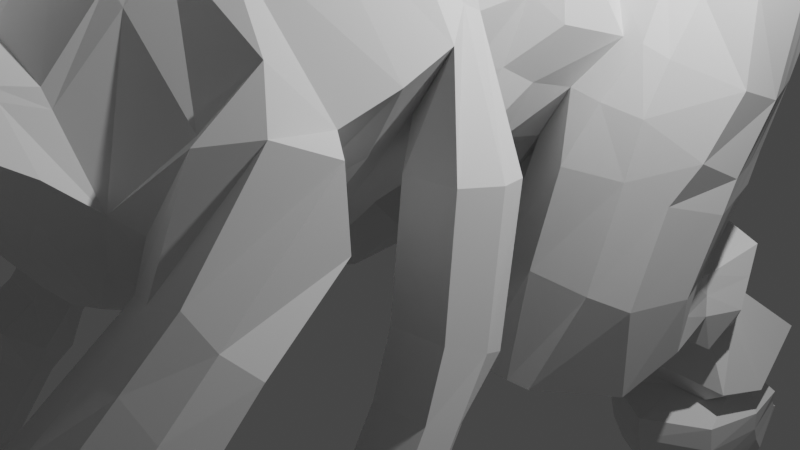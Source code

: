 # Source: termagaunt.blend  (saved by Blender 2.82.7; exported with 4.5.12 LTS)
import bpy
from mathutils import Matrix  # noqa: F401  (used for matrix-valued properties, if any)

bpy.ops.wm.read_factory_settings(use_empty=True)
scene = bpy.context.scene
scene.name = 'Scene'

# ---- collections
col_collection = bpy.data.collections.new('Collection'); scene.collection.children.link(col_collection)

# ---- world
world_world = bpy.data.worlds.new('World'); scene.world = world_world
world_world.use_nodes = True; world_world.node_tree.nodes.clear()
_N = world_world.node_tree.nodes; _L = world_world.node_tree.links
n0 = _N.new('ShaderNodeOutputWorld'); n0.name = 'World Output'; n0.location = (300, 300)
n1 = _N.new('ShaderNodeBackground'); n1.name = 'Background'; n1.location = (10, 300)
n1.inputs[0].default_value = (0.05088, 0.05088, 0.05088, 1.0)
_L.new(n1.outputs[0], n0.inputs[0])
n0.is_active_output = True
world_world.color = (0.05088, 0.05088, 0.05088)
world_world.use_sun_shadow = False
world_world.sun_shadow_jitter_overblur = 0.0

# ---- cameras
cam_camera = bpy.data.cameras.new('Camera')
cam_camera.clip_end = 100.0
cam_camera.ortho_scale = 7.314

# ---- lights
light_light = bpy.data.lights.new('Light', 'POINT')
light_light.transmission_factor = 0.0
light_light.energy = 1000.0
light_light.shadow_soft_size = 0.1
light_light.shadow_maximum_resolution = 0.006
light_light.use_absolute_resolution = True

# ---- meshes
me_plane = bpy.data.meshes.new('Plane')
me_plane.from_pydata([(8.792, 0.9709, 0.0), (11.08, 1.344, 0.0), (8.792, 2.086, 0.0), (6.573, 0.9006, 0.0), (6.573, 2.314, 0.0), (4.85, 0.9377, 0.0), (4.9, 2.554, 0.0), (3.525, 0.7404, 0.0), (3.525, 2.793, 0.0), (1.508, -0.01623, 0.0), (3.115, 2.869, 9.818e-08), (0.8617, 0.1013, 0.0), (2.429, 3.261, 5.107e-08), (0.2934, 0.7089, 0.0), (1.958, 3.908, 2.2e-09), (-0.4121, 0.846, 0.0), (1.01, 4.378, -5.982e-08), (-1.157, 0.6893, 0.0), (-0.6742, 4.946, -1.583e-07), (-2.176, 0.2385, 0.0), (-3.116, 4.535, -2.47e-07), (-3.136, 0.3953, 0.0), (-3.744, 3.626, -2.347e-07), (-3.802, 0.6893, 0.0), (-4.253, 3.038, -2.313e-07), (-4.273, 1.336, 0.0), (-4.547, 3.097, -2.467e-07), (-4.978, 1.904, 0.0), (-5.625, 2.179, 0.0), (-6.076, 2.316, 0.0), (-6.291, 2.277, 0.0), (-6.997, 1.924, 0.0), (-7.585, 2.425, 0.0), (-7.565, 1.61, 0.0), (-7.8, 2.117, -3.461e-07), (-6.781, 2.012, 0.0), (-6.771, 2.852, -3.332e-07), (-7.578, 5.037, 0.0), (-8.425, 3.572, 0.0), (-3.567, 4.144, 0.0), (-3.811, 5.194, 0.0), (-4.578, 5.612, 0.0), (-6.043, 5.694, 0.0), (-6.987, 3.45, -3.688e-07), (-3.965, 3.438, 0.0), (-3.823, 3.781, 0.0), (-7.839, 3.513, -4.088e-07), (-0.7844, 0.7676, 0.0), (-0.5566, 4.486, -1.33e-07), (-0.05935, 0.7774, 0.0), (0.9998, 3.937, -4.097e-08), (0.5776, 0.4051, 0.0), (2.037, 3.447, 2.576e-08), (8.792, 1.884, 0.4466), (8.792, 1.191, 0.4365), (6.573, 2.076, 0.6483), (6.573, 1.138, 0.566), (4.9, 2.342, 0.6693), (4.9, 1.201, 0.674), (3.525, 2.481, 0.8875), (3.525, 1.179, 0.8875), (3.115, 2.675, 0.9472), (1.508, 0.1954, 0.9472), (2.429, 2.991, 0.9325), (0.8617, 0.313, 0.9472), (1.724, 3.567, 0.9472), (0.2934, 0.9205, 0.9472), (0.5776, 0.6167, 0.9472), (1.802, 3.107, 0.9472), (0.8029, 4.038, 0.9472), (-0.4121, 1.058, 0.9472), (-0.05935, 0.9891, 0.9472), (0.7931, 3.597, 0.9472), (-0.8432, 4.606, 0.9472), (-1.157, 0.9009, 0.9472), (-0.7844, 0.9793, 0.9472), (-0.7256, 4.145, 0.9472), (-3.116, 4.194, 0.9472), (-2.176, 0.4502, 0.9472), (-3.744, 3.626, 0.9472), (-3.136, 0.607, 0.9472), (-4.253, 3.038, 0.9472), (-3.802, 0.9009, 0.9472), (-4.547, 3.097, 0.9472), (-4.273, 1.548, 0.9472), (-4.782, 3.195, 0.9472), (-4.978, 2.116, 0.9472), (-5.429, 3.469, 0.9472), (-5.625, 2.39, 0.9472), (-5.88, 3.606, 0.9472), (-6.076, 2.527, 0.9472), (-6.566, 3.626, 0.9472), (-6.291, 2.488, 0.9472), (-7.585, 2.607, 0.9472), (-6.997, 2.136, 0.9472), (-6.781, 2.224, 0.9472), (-6.771, 2.852, 0.9472), (-7.8, 2.117, 0.5669), (-7.565, 1.822, 0.5669), (-7.477, 4.87, 0.9472), (-8.123, 3.559, 0.6686), (-7.578, 3.45, 1.112), (-7.249, 4.559, 1.206), (-3.798, 4.402, 0.9472), (-3.998, 5.037, 0.9472), (-4.586, 5.429, 0.9472), (-6.056, 5.488, 0.9472), (-7.021, 4.248, 1.458), (-4.361, 4.175, 1.458), (-3.941, 4.059, 1.206), (-7.839, 3.475, 0.9099), (-5.963, 5.047, 1.206), (-4.812, 4.547, 1.458), (-4.18, 4.606, 1.206), (-4.181, 3.716, 1.316), (-5.87, 4.606, 1.458), (-4.699, 4.988, 1.206), (-7.882, 1.969, 0.0), (8.792, 1.498, 0.6003), (6.573, 1.691, 0.7275), (4.9, 1.794, 0.9089), (3.525, 1.875, 1.192), (0.8862, 2.135, 1.891), (0.1954, 2.548, 1.393), (-1.0, 2.753, 1.765), (-2.646, 2.322, 2.23), (-2.901, 2.297, 2.598), (-4.028, 1.969, 1.653), (-4.41, 2.322, 1.653), (-4.88, 2.655, 1.653), (-5.527, 2.93, 1.653), (-5.978, 3.067, 1.469), (-6.428, 3.057, 1.092), (-7.291, 2.371, 1.086), (-7.683, 1.969, 0.5669), (-6.776, 2.538, 1.08), (-0.5282, 2.551, 1.498), (0.3669, 2.293, 1.653), (8.792, 1.674, 0.5501), (6.573, 1.89, 0.7595), (4.9, 2.045, 0.8517), (3.525, 2.219, 1.134), (-4.196, 2.767, 1.37), (2.26, 2.638, 1.37), (-4.503, 2.85, 1.37), (1.457, 3.073, 1.37), (0.6496, 3.662, 1.37), (-0.7316, 3.826, 1.37), (-0.8876, 4.082, 1.37), (0.7018, 3.317, 1.37), (-3.03, 3.849, 1.37), (1.678, 2.854, 1.37), (-3.681, 3.313, 1.37), (2.966, 2.312, 1.37), (3.525, 1.542, 1.095), (6.573, 1.467, 0.704), (-4.333, 1.886, 1.305), (-3.227, 1.058, 1.305), (-1.119, 1.352, 1.305), (0.5405, 1.142, 1.305), (2.023, 0.7174, 1.305), (0.0284, 1.257, 1.305), (4.9, 1.511, 0.8496), (8.792, 1.379, 0.5748), (-3.905, 1.387, 1.305), (-2.314, 1.001, 1.305), (-0.3009, 1.33, 1.305), (1.347, 0.6684, 1.185), (0.715, 0.8961, 1.129), (-0.7777, 1.343, 1.305), (0.9794, 3.856, 0.4736), (1.881, 3.75, 0.4736), (0.8617, 0.1511, 0.4736), (0.5776, 0.4549, 0.4736), (-7.523, 4.983, 0.4736), (-6.056, 5.592, 0.4736), (-5.625, 2.228, 0.4736), (-6.076, 2.366, 0.4736), (1.96, 3.404, 0.4736), (0.2934, 0.7586, 0.4736), (2.429, 3.172, 0.4736), (-3.996, 3.531, 0.4736), (-4.547, 3.097, 0.4736), (-0.05935, 0.8272, 0.4736), (-6.291, 2.326, 0.4736), (0.9892, 4.297, 0.4736), (-0.4121, 0.8958, 0.4736), (-0.7844, 0.8174, 0.4736), (-6.781, 2.062, 0.4736), (-0.7227, 4.908, 0.4736), (-0.6051, 4.448, 0.4736), (8.792, 1.037, 0.2246), (-7.585, 2.462, 0.4736), (-6.771, 2.852, 0.4736), (-7.565, 1.66, 0.2673), (-7.8, 2.117, 0.2673), (-1.157, 0.739, 0.4736), (-2.176, 0.2883, 0.4736), (8.792, 2.006, 0.2778), (-6.997, 1.974, 0.4736), (-3.116, 4.4, 0.4736), (6.573, 0.9689, 0.3058), (-3.85, 3.809, 0.4736), (-3.136, 0.4451, 0.4736), (6.573, 2.244, 0.366), (-7.839, 3.513, 0.4736), (-8.282, 3.567, 0.3193), (-3.744, 3.695, 0.4736), (4.9, 0.9493, 0.3655), (-3.802, 0.739, 0.4736), (4.9, 2.552, 0.3595), (-6.987, 3.45, 0.4736), (-4.253, 3.038, 0.4736), (3.525, 0.7448, 0.5352), (-3.868, 5.118, 0.4736), (-3.623, 4.226, 0.4736), (-4.273, 1.386, 0.4736), (3.525, 2.75, 0.6123), (-4.586, 5.533, 0.4736), (1.508, 0.03355, 0.4736), (-4.978, 1.954, 0.4736), (3.115, 2.78, 0.4736), (-7.882, 1.969, 0.2673), (-6.879, 3.151, 0.0), (-4.244, 3.271, 0.0), (-7.063, 3.474, 1.158), (-6.793, 3.937, 1.42), (-4.572, 3.685, 1.42), (-5.12, 4.008, 1.42), (-4.362, 3.549, 1.42), (-5.875, 4.106, 1.42), (-6.879, 3.151, 0.4736), (-4.28, 3.359, 0.4736), (11.08, 1.681, 0.0), (11.08, 1.62, 0.1409), (11.08, 1.411, 0.1395), (11.08, 1.503, 0.1626), (11.08, 1.556, 0.1555), (11.08, 1.467, 0.159), (11.08, 1.364, 0.1095), (11.08, 1.657, 0.117), (11.14, 1.512, 0.0), (11.14, 1.51, 0.1132), (11.12, 1.515, 0.1402), (11.09, 1.512, 0.1573), (-1.469, 0.5512, 0.0), (-1.422, 4.82, 0.0), (-1.469, 0.7628, 0.9472), (-1.54, 4.48, 0.9472), (-1.504, 2.621, 2.159), (-1.544, 4.01, 1.37), (-1.485, 1.244, 1.305), (-1.456, 4.753, 0.4736), (-1.469, 0.601, 0.4736), (-2.269, 4.678, 0.0), (-2.328, 4.337, 0.9472), (-2.075, 2.472, 2.245), (-2.287, 3.929, 1.37), (-1.822, 0.4446, 0.4736), (-1.822, 0.3948, 0.0), (-1.822, 0.6065, 0.9472), (-1.899, 1.122, 1.305), (-2.286, 4.576, 0.4736), (-3.502, 2.427, 1.919), (-2.438, 1.494, 1.434), (-3.865, 1.826, 1.816), (-3.11, 1.088, 2.269), (-3.607, 1.252, 1.897), (-3.679, 2.452, 2.113), (-2.747, 1.53, 2.459), (-4.06, 1.532, 2.839), (-4.027, 1.495, 1.881), (-3.526, 0.9396, 2.515), (-3.635, 1.06, 1.907), (-4.144, 1.625, 2.235), (-3.748, 1.186, 2.821), (-4.997, 0.7971, 2.938), (-4.98, 0.7383, 1.781), (-4.719, -0.1525, 2.545), (-4.776, 0.04038, 1.812), (-5.04, 0.9461, 2.207), (-4.835, 0.2419, 2.915), (-5.155, 0.6594, 2.964), (-5.178, 0.603, 1.842), (-4.892, -0.2503, 2.569), (-4.973, -0.06549, 1.861), (-5.224, 0.8021, 2.259), (-4.994, 0.1276, 2.934), (-6.948, 0.3372, 3.15), (-6.936, 0.2885, 2.269), (-6.941, -0.4027, 2.853), (-6.935, -0.2544, 2.294), (-6.941, 0.4513, 2.593), (-6.946, -0.0949, 3.134), (-7.89, 0.2092, 3.258), (-7.805, 0.2097, 2.267), (-7.955, -0.1197, 2.944), (-7.805, -0.1193, 2.292), (-7.935, 0.2092, 2.624), (-7.887, -0.1197, 3.242), (-3.43, 4.08, 0.0), (-3.43, 3.91, 0.9472), (-3.29, 2.47, 2.355), (-3.355, 3.581, 1.37), (-3.43, 4.047, 0.4736), (-3.074, 2.846, 2.062), (-4.102, 1.702, 2.537), (-5.019, 0.9758, 2.572), (-5.189, 0.7755, 2.611), (-6.945, 0.4606, 2.872), (-7.96, 0.2092, 2.962), (-3.469, 0.5423, 0.0), (-3.469, 0.7539, 0.9472), (-3.358, 1.17, 2.083), (-3.566, 1.223, 1.305), (-3.469, 0.5921, 0.4736), (-3.58, 0.9998, 2.211), (-4.747, -0.05605, 2.179), (-4.933, -0.1579, 2.215), (-6.938, -0.3286, 2.574), (-7.931, -0.1197, 2.605), (-7.211, 0.3468, 2.119), (-7.121, 0.4553, 2.629), (-7.127, -0.2986, 2.888), (-7.198, -0.1997, 2.141), (-7.14, 0.3792, 3.185), (-7.138, -0.09333, 3.169), (-7.131, 0.4173, 2.907), (-7.117, -0.2492, 2.609), (-8.061, 0.2059, 2.178), (-8.061, -0.123, 2.204), (-8.154, 0.2055, 2.517), (-8.149, -0.1234, 2.497), (-8.482, 0.2008, 2.033), (-8.482, -0.1281, 2.059), (-8.575, 0.2004, 2.372), (-8.57, -0.1285, 2.352), (-8.779, 0.1168, 1.976), (-8.868, -0.06286, 1.991), (-8.898, 0.1235, 2.168), (-8.893, -0.06311, 2.157), (-8.156, -0.1241, 2.586), (-8.18, -0.1241, 2.929), (-8.161, 0.2088, 2.606), (-8.185, 0.2088, 2.947), (-8.695, -0.1253, 2.552), (-8.72, -0.1253, 2.886), (-8.7, 0.1984, 2.571), (-8.724, 0.1984, 2.903), (-9.155, -0.06524, 2.59), (-9.179, -0.06524, 2.789), (-9.16, 0.1285, 2.601), (-9.184, 0.1285, 2.8), (-8.288, 0.2014, 3.037), (-8.218, 0.2014, 3.334), (-8.215, -0.1276, 3.318), (-8.283, -0.1276, 3.019), (-8.589, 0.1941, 3.107), (-8.519, 0.1941, 3.403), (-8.516, -0.1348, 3.388), (-8.584, -0.1348, 3.089), (-8.825, 0.1098, 3.228), (-8.756, 0.1098, 3.383), (-8.752, -0.06177, 3.375), (-8.82, -0.06177, 3.219), (-7.539, 0.2782, 2.284), (-7.541, -0.2092, 2.916), (-7.513, -0.1065, 3.206), (-7.545, 0.3133, 2.934), (-7.524, -0.1844, 2.607), (-7.528, 0.3323, 2.626), (-7.526, -0.1595, 2.306), (-7.515, 0.2942, 3.221), (-7.567, -0.1072, 2.085), (-7.394, -0.1356, 1.856), (-7.417, 0.2503, 1.849), (-7.589, 0.2019, 2.078), (-7.804, -0.1069, 1.963), (-7.68, -0.1326, 1.694), (-7.705, 0.2159, 1.691), (-7.827, 0.1722, 1.959), (-8.004, -0.07169, 1.818), (-7.939, -0.08776, 1.619), (-7.962, 0.1305, 1.625), (-8.027, 0.1031, 1.823), (-5.9, -0.3252, 2.709), (-5.954, 0.01814, 3.033), (-6.043, 0.4484, 2.052), (-5.938, -0.1584, 2.074), (-6.037, 0.5009, 3.056), (-6.068, 0.6296, 2.423), (-6.053, 0.6206, 2.739), (-5.919, -0.2418, 2.392), (-4.529, 1.165, 2.888), (-4.592, 1.285, 2.221), (-4.123, 0.3936, 2.53), (-4.291, 0.7138, 2.868), (-4.503, 1.117, 1.831), (-4.205, 0.5501, 1.859), (-4.56, 1.339, 2.555), (-4.164, 0.4719, 2.195), (3.525, 1.709, 1.143), (6.573, 1.579, 0.7157), (-1.071, 1.735, 1.535), (0.581, 1.672, 1.598), (0.1976, 1.775, 1.479), (4.9, 1.652, 0.8792), (8.792, 1.439, 0.5876), (-0.05274, 1.939, 1.349), (-0.653, 1.947, 1.402), (11.08, 1.485, 0.1608), (11.1, 1.567, 0.1405), (11.08, 1.534, 0.1564), (11.11, 1.597, 0.0), (11.11, 1.583, 0.1151), (-1.495, 1.99, 1.732), (-1.987, 1.797, 1.775), (-0.929, 1.504, 2.362), (-1.352, 1.63, 2.556), (-1.815, 1.739, 2.518), (-1.83, 1.677, 1.976), (-1.452, 1.557, 1.754), (-1.064, 1.48, 1.893), (-1.269, 0.1597, 2.51), (-1.643, 0.3935, 2.704), (-2.061, 0.6202, 2.666), (-2.092, 0.5645, 2.124), (-1.759, 0.3498, 1.902), (-1.405, 0.1722, 2.04), (-2.479, -1.43, 2.735), (-2.853, -1.196, 2.929), (-3.271, -0.9693, 2.891), (-3.302, -1.025, 2.349), (-2.969, -1.24, 2.126), (-2.615, -1.417, 2.265), (-3.145, -2.685, 2.935), (-3.578, -2.493, 3.154), (-4.056, -2.316, 3.11), (-4.081, -2.383, 2.499), (-3.696, -2.562, 2.249), (-3.293, -2.696, 2.405), (-1.853, -0.2387, 2.107), (-2.102, -0.1138, 1.968), (-2.314, 0.07631, 2.733), (-2.02, -0.08306, 2.771), (-2.336, 0.03711, 2.191), (-1.757, -0.2474, 2.577), (-2.47, -1.038, 2.221), (-2.918, -0.7309, 2.846), (-2.376, -1.046, 2.69), (-2.712, -0.916, 2.082), (-2.632, -0.8861, 2.884), (-2.94, -0.7691, 2.304), (-3.107, -1.514, 2.164), (-3.337, -1.375, 2.386), (-2.771, -1.632, 2.773), (-2.864, -1.627, 2.303), (-3.317, -1.336, 2.928), (-3.029, -1.481, 2.967), (-3.542, -2.305, 2.379), (-3.206, -2.388, 2.831), (-3.469, -2.265, 2.975), (-3.776, -2.191, 2.544), (-3.296, -2.392, 2.482), (-3.76, -2.15, 2.946), (-3.2, -2.774, 2.961), (-3.665, -2.687, 3.18), (-4.171, -2.625, 3.137), (-4.181, -2.697, 2.525), (-3.764, -2.781, 2.275), (-3.341, -2.818, 2.431), (-3.216, -2.864, 2.934), (-3.57, -2.903, 3.098), (-3.948, -2.969, 3.066), (-3.939, -3.022, 2.606), (-3.62, -2.992, 2.417), (-3.308, -2.926, 2.535), (-3.137, -2.956, 2.944), (-3.372, -3.13, 3.079), (-3.612, -3.332, 3.052), (-3.584, -3.366, 2.676), (-3.371, -3.214, 2.521), (-3.176, -3.039, 2.618), (-3.018, -3.081, 2.938), (-3.111, -3.264, 3.033), (-3.199, -3.467, 3.014), (-3.17, -3.48, 2.749), (-3.084, -3.317, 2.64), (-3.017, -3.145, 2.708), (-2.841, -3.149, 2.953), (-2.844, -3.32, 3.032), (-2.834, -3.505, 3.016), (-2.808, -3.504, 2.795), (-2.804, -3.35, 2.704), (-2.817, -3.197, 2.76), (-2.623, -3.172, 2.946), (-2.589, -3.267, 2.993), (-2.545, -3.366, 2.984), (-2.531, -3.36, 2.854), (-2.561, -3.275, 2.801), (-2.6, -3.193, 2.834), (-2.438, -3.141, 2.953), (-2.403, -3.194, 2.982), (-2.363, -3.248, 2.976), (-2.355, -3.242, 2.895), (-2.385, -3.195, 2.862), (-2.42, -3.15, 2.883), (2.516, 0.3621, 0.0), (3.32, 2.831, 0.0), (2.516, 0.687, 0.9174), (3.32, 2.578, 0.9174), (2.899, 1.609, 1.422), (3.245, 2.265, 1.252), (2.651, 1.063, 1.2), (3.32, 2.765, 0.543), (2.516, 0.3892, 0.5044), (2.784, 1.341, 1.311), (8.792, 1.644, 0.5587), (6.573, 1.856, 0.754), (4.9, 2.002, 0.8615), (3.525, 2.16, 1.143), (2.722, 2.083, 1.419), (2.221, 2.548, 1.462), (1.283, 2.628, 1.46), (0.5717, 3.471, 1.374), (-0.9068, 3.854, 1.438), (-2.964, 3.587, 1.518), (-4.167, 2.63, 1.419), (-4.487, 2.76, 1.419), (-0.6967, 3.607, 1.392), (0.6444, 3.142, 1.419), (1.594, 2.684, 1.488), (11.08, 1.547, 0.1567), (11.13, 1.484, 0.0), (11.13, 1.485, 0.1126), (11.11, 1.497, 0.1401), (11.08, 1.504, 0.1576), (-1.537, 3.772, 1.506), (-2.25, 3.68, 1.52), (-3.65, 3.161, 1.464), (-3.307, 3.455, 1.489), (11.08, 1.526, 0.1572), (2.896, 1.899, 1.281), (2.787, 1.965, 2.619), (2.575, 1.518, 2.619), (2.286, 2.43, 2.776), (2.07, 1.489, 2.776), (1.348, 2.51, 2.338), (0.9513, 2.017, 2.338), (1.659, 2.566, 2.681), (1.453, 1.734, 2.808), (2.964, 1.491, 2.338), (0.6461, 1.554, 2.338), (0.4598, 1.024, 2.338), (2.223, 0.8932, 2.619), (2.088, 0.5993, 2.619), (1.576, 0.8591, 2.776), (1.413, 0.5503, 2.776), (1.046, 1.147, 2.728), (0.78, 0.778, 2.602), (2.85, 1.223, 2.338), (2.716, 0.9454, 2.338), (2.961, 1.781, 2.338), (0.2254, 1.083, 1.822), (0.5201, 1.644, 1.968), (2.361, 0.6584, 1.962), (2.754, 2.14, 2.019), (0.8574, 2.127, 2.115), (2.253, 2.544, 2.119), (1.656, 2.7, 2.085), (1.262, 2.64, 2.023), (3.007, 1.512, 1.88), (2.986, 1.831, 1.81), (1.611, 0.09019, 1.248), (0.4495, -0.1873, 2.545), (2.683, 1.004, 1.769), (2.923, 1.269, 1.825), (-0.2194, -1.006, 1.709), (-0.1603, -1.039, 1.929), (1.775, -0.2124, 1.849), (1.415, -0.2845, 1.192), (1.008, -0.8251, 1.032), (0.4202, -1.151, 1.192), (-0.2786, -0.9737, 1.341), (0.4861, -1.166, 1.84), (1.14, -0.8538, 2.663), (1.547, -0.3132, 2.506), (0.5519, -1.18, 2.489), (1.963, 0.04447, 1.906), (0.1337, -0.007186, 2.282), (-0.04517, 0.1205, 1.765), (1.703, -0.001255, 2.563), (1.094, -0.2276, 2.72), (1.002, -0.1361, 1.128), (0.3579, -0.09591, 1.073), (0.1309, 0.08426, 1.248), (2.969, -0.2502, 1.854), (2.872, -0.3986, 1.293), (2.487, -0.9872, 1.107), (2.203, -1.421, 1.293), (2.204, -1.419, 1.847), (2.489, -0.9833, 2.55), (2.875, -0.3948, 2.416), (2.206, -1.417, 2.402), (1.935, -1.23, 1.848), (1.929, -1.229, 1.409), (2.159, -0.5456, 2.299), (2.048, -0.9468, 2.405), (2.036, -0.9444, 1.267), (1.941, -1.231, 2.287), (2.197, -0.4521, 1.854), (2.147, -0.5433, 1.409), (3.088, -1.029, 1.855), (3.016, -1.093, 1.451), (2.729, -1.347, 1.317), (2.517, -1.535, 1.451), (2.518, -1.534, 1.85), (2.731, -1.346, 2.356), (3.018, -1.092, 2.26), (2.519, -1.533, 2.249), (3.883, -1.636, 1.856), (3.733, -1.708, 1.162), (2.904, -2.105, 0.933), (2.423, -2.042, 1.162), (2.425, -2.043, 1.846), (2.318, -2.455, 1.182), (2.908, -2.105, 2.715), (3.737, -1.706, 2.549), (2.427, -2.043, 2.531), (1.185, 0.04256, 0.0), (2.772, 3.065, 0.0), (1.185, 0.2542, 0.9472), (2.772, 2.833, 0.9398), (2.613, 2.475, 1.37), (1.685, 0.6929, 1.245), (2.772, 2.976, 0.4736), (1.185, 0.09235, 0.4736), (2.471, 2.315, 1.44), (2.323, 1.504, 2.698), (1.75, 0.5748, 2.698), (1.899, 0.8762, 2.698), (2.536, 2.197, 2.698), (2.504, 2.342, 2.069), (1.212, -0.5548, 1.112), (1.343, -0.5835, 2.585), (1.307, -0.02298, 1.188), (1.398, -0.1144, 2.641), (2.679, -0.6929, 1.2), (2.682, -0.6891, 2.483), (2.091, -0.7438, 1.338), (2.103, -0.7462, 2.352), (2.872, -1.22, 1.384), (2.874, -1.219, 2.308), (3.319, -1.906, 1.047), (3.323, -1.906, 2.632), (3.394, -1.871, 1.897), (2.544, -2.302, 1.437), (2.919, -2.212, 1.3), (2.546, -2.302, 1.848), (2.297, -2.691, 1.204), (2.923, -2.211, 2.368), (2.548, -2.302, 2.258), (3.302, -2.119, 1.878), (3.242, -2.133, 1.369), (3.246, -2.133, 2.319), (2.942, -2.455, 0.9603), (1.918, -2.455, 1.846), (2.408, -3.011, 1.193), (2.947, -2.455, 2.689), (2.324, -2.455, 2.511), (3.578, -2.455, 1.896), (3.48, -2.455, 1.071), (3.485, -2.455, 2.609), (2.906, -2.601, 0.9617), (1.923, -2.725, 1.866), (2.666, -3.463, 1.176), (2.98, -2.689, 2.687), (2.355, -2.759, 2.529), (3.574, -2.568, 1.874), (3.444, -2.538, 1.055), (3.51, -2.616, 2.589), (2.993, -2.817, 0.9512), (2.039, -3.039, 1.856), (3.154, -3.714, 1.243), (3.081, -2.891, 2.676), (2.477, -3.068, 2.519), (3.645, -2.67, 1.863), (3.511, -2.663, 1.044), (3.59, -2.729, 2.578), (3.14, -3.07, 0.934), (2.306, -3.477, 1.839), (3.249, -3.107, 2.659), (2.751, -3.491, 2.502), (3.694, -2.695, 1.846), (3.567, -2.738, 1.027), (3.665, -2.77, 2.561), (3.395, -3.235, 1.032), (3.275, -3.71, 1.82), (3.508, -3.23, 1.879), (3.495, -3.226, 2.533), (3.232, -3.706, 2.396), (3.706, -2.743, 1.826), (3.619, -2.821, 1.113), (3.708, -2.813, 2.448)], [], [(198, 53, 234, 240), (517, 138, 139, 518), (518, 139, 140, 519), (519, 140, 141, 520), (542, 512, 153, 521), (637, 633, 143, 522), (531, 151, 145, 523), (530, 149, 146, 524), (529, 147, 148, 525), (538, 257, 150, 526), (264, 125, 126, 269), (263, 127, 265, 268), (527, 142, 144, 528), (128, 528, 144, 83, 85, 129), (129, 85, 87, 130), (130, 87, 89, 131), (131, 89, 91, 132), (135, 96, 93, 133), (133, 93, 97, 134), (132, 91, 96, 135), (110, 102, 99, 100), (113, 109, 103, 104), (102, 111, 106, 99), (116, 113, 104, 105), (111, 116, 105, 106), (230, 228, 112, 115), (228, 227, 108, 112), (226, 230, 115, 107), (227, 229, 114, 108), (225, 226, 107, 101), (115, 112, 116, 111), (112, 108, 113, 116), (107, 115, 111, 102), (108, 114, 109, 113), (101, 107, 102, 110), (524, 146, 147, 529), (523, 145, 149, 530), (522, 143, 151, 531), (171, 170, 72, 65), (173, 172, 64, 67), (175, 174, 99, 106), (177, 176, 88, 90), (178, 171, 65, 68), (179, 173, 67, 66), (180, 178, 68, 63), (232, 181, 114, 229), (183, 179, 66, 71), (184, 177, 90, 92), (170, 185, 69, 72), (187, 186, 70, 75), (188, 184, 92, 95), (190, 189, 73, 76), (2, 198, 240, 233), (193, 192, 93, 96), (222, 194, 98, 134), (253, 196, 74, 247), (407, 163, 238, 410), (194, 199, 94, 98), (262, 200, 77, 255), (192, 195, 97, 93), (201, 191, 54, 56), (181, 202, 109, 114), (199, 188, 95, 94), (203, 197, 78, 80), (198, 204, 55, 53), (206, 205, 110, 100), (304, 207, 79, 301), (208, 201, 56, 58), (174, 206, 100, 99), (315, 203, 80, 312), (204, 210, 57, 55), (231, 193, 96, 225), (207, 212, 81, 79), (213, 208, 58, 60), (215, 214, 104, 103), (216, 209, 82, 84), (210, 217, 59, 57), (214, 218, 105, 104), (212, 182, 83, 81), (218, 175, 106, 105), (515, 213, 60, 509), (220, 216, 84, 86), (514, 221, 61, 510), (196, 187, 75, 74), (185, 190, 76, 69), (202, 215, 103, 109), (636, 219, 62, 631), (205, 211, 101, 110), (176, 220, 86, 88), (635, 180, 63, 632), (186, 183, 71, 70), (195, 222, 134, 97), (64, 167, 168, 67), (66, 159, 161, 71), (70, 166, 169, 75), (92, 132, 135, 95), (94, 133, 134, 98), (95, 135, 133, 94), (90, 131, 132, 92), (88, 130, 131, 90), (86, 129, 130, 88), (84, 156, 128, 129, 86), (82, 164, 156, 84), (312, 314, 164, 82), (78, 165, 157, 80), (260, 261, 165, 78), (75, 169, 158, 74), (71, 161, 166, 70), (67, 168, 159, 66), (631, 634, 167, 64), (509, 513, 160, 62), (58, 162, 154, 60), (56, 155, 162, 58), (54, 163, 155, 56), (54, 191, 239, 235), (517, 118, 236, 532), (55, 139, 138, 53), (57, 140, 139, 55), (59, 141, 140, 57), (147, 146, 69, 76), (151, 143, 63, 68), (510, 512, 141, 59), (145, 151, 68, 65), (148, 147, 76, 73), (303, 150, 77, 301), (144, 142, 81, 83), (149, 145, 65, 72), (633, 153, 61, 632), (146, 149, 72, 69), (250, 148, 73, 248), (142, 152, 79, 81), (405, 404, 122, 137), (314, 157, 266, 313), (403, 409, 422, 421), (408, 405, 137, 123), (564, 563, 553, 552), (401, 406, 120, 121), (402, 407, 118, 119), (567, 564, 552, 548), (409, 408, 123, 136), (156, 164, 127, 128), (157, 165, 264), (409, 136, 417, 422), (572, 566, 543, 562), (516, 401, 121, 511), (406, 402, 119, 120), (191, 0, 1, 239), (34, 117, 222, 195), (15, 49, 183, 186), (630, 12, 180, 635), (28, 27, 220, 176), (46, 43, 211, 205), (629, 9, 219, 636), (45, 39, 215, 202), (16, 48, 190, 185), (17, 47, 187, 196), (508, 10, 221, 514), (27, 25, 216, 220), (507, 7, 213, 515), (41, 42, 175, 218), (24, 26, 182, 212), (40, 41, 218, 214), (6, 8, 217, 210), (25, 23, 209, 216), (39, 40, 214, 215), (7, 5, 208, 213), (22, 24, 212, 207), (223, 36, 193, 231), (4, 6, 210, 204), (311, 21, 203, 315), (37, 38, 206, 174), (5, 3, 201, 208), (300, 22, 207, 304), (38, 46, 205, 206), (2, 4, 204, 198), (21, 19, 197, 203), (31, 35, 188, 199), (44, 45, 202, 181), (3, 0, 191, 201), (32, 34, 195, 192), (254, 20, 200, 262), (33, 31, 199, 194), (163, 54, 235, 238), (245, 17, 196, 253), (117, 33, 194, 222), (36, 32, 192, 193), (53, 138, 237, 234), (48, 18, 189, 190), (35, 30, 184, 188), (47, 15, 186, 187), (50, 16, 185, 170), (30, 29, 177, 184), (49, 13, 179, 183), (224, 44, 181, 232), (12, 52, 178, 180), (13, 51, 173, 179), (52, 14, 171, 178), (29, 28, 176, 177), (42, 37, 174, 175), (51, 11, 172, 173), (14, 50, 170, 171), (26, 224, 232, 182), (43, 223, 231, 211), (211, 231, 225, 101), (182, 232, 229, 83), (96, 91, 226, 225), (85, 83, 229, 227), (91, 89, 230, 226), (87, 85, 227, 228), (89, 87, 228, 230), (533, 534, 239, 1), (411, 414, 240, 234), (541, 536, 244, 412), (535, 536, 238, 235), (411, 412, 244, 243), (535, 534, 242, 243), (413, 414, 242, 241), (259, 245, 253, 258), (18, 246, 252, 189), (416, 415, 249, 256), (257, 250, 248, 255), (74, 158, 251, 247), (189, 252, 248, 73), (258, 253, 247, 260), (525, 148, 250, 537), (197, 258, 260, 78), (150, 257, 255, 77), (165, 261, 416, 264), (19, 259, 258, 197), (246, 254, 262, 252), (247, 251, 261, 260), (252, 262, 255, 248), (537, 250, 257, 538), (540, 526, 150, 303), (527, 539, 152, 142), (305, 263, 268, 302), (157, 264, 269, 266), (127, 164, 267, 265), (269, 126, 270, 275), (268, 265, 271, 274), (313, 266, 272, 316), (265, 267, 273, 271), (266, 269, 275, 272), (302, 268, 274, 306), (399, 394, 280, 307), (395, 396, 281, 278), (397, 398, 279, 277), (396, 393, 276, 281), (394, 397, 277, 280), (400, 395, 278, 317), (280, 277, 283, 286), (317, 278, 284, 318), (307, 280, 286, 308), (278, 281, 287, 284), (277, 279, 285, 283), (281, 276, 282, 287), (385, 386, 293, 290), (387, 388, 291, 289), (386, 389, 288, 293), (390, 387, 289, 292), (392, 385, 290, 319), (391, 390, 292, 309), (370, 365, 295, 298), (369, 366, 296, 320), (368, 370, 298, 310), (366, 367, 299, 296), (365, 371, 297, 295), (367, 372, 294, 299), (372, 368, 310, 294), (389, 391, 309, 288), (276, 307, 308, 282), (393, 399, 307, 276), (126, 302, 306, 270), (125, 305, 302, 126), (539, 540, 303, 152), (20, 300, 304, 200), (152, 303, 301, 79), (200, 304, 301, 77), (371, 369, 320, 297), (388, 392, 319, 291), (279, 317, 318, 285), (398, 400, 317, 279), (267, 313, 316, 273), (23, 311, 315, 209), (164, 314, 313, 267), (80, 157, 314, 312), (209, 315, 312, 82), (296, 299, 355, 356), (298, 320, 341, 343), (295, 297, 330, 329), (291, 319, 328, 324), (288, 309, 327, 325), (293, 288, 325, 326), (289, 291, 324, 321), (290, 293, 326, 323), (309, 292, 322, 327), (319, 290, 323, 328), (292, 289, 321, 322), (332, 331, 335, 336), (320, 298, 331, 332), (298, 295, 329, 331), (297, 320, 332, 330), (334, 336, 340, 338), (331, 329, 333, 335), (330, 332, 336, 334), (329, 330, 334, 333), (338, 340, 339, 337), (333, 334, 338, 337), (336, 335, 339, 340), (335, 333, 337, 339), (344, 343, 347, 348), (320, 296, 342, 341), (310, 298, 343, 344), (296, 310, 344, 342), (347, 345, 349, 351), (343, 341, 345, 347), (341, 342, 346, 345), (342, 344, 348, 346), (350, 352, 351, 349), (345, 346, 350, 349), (346, 348, 352, 350), (348, 347, 351, 352), (356, 355, 359, 360), (299, 294, 354, 355), (294, 310, 353, 354), (310, 296, 356, 353), (360, 359, 363, 364), (354, 353, 357, 358), (353, 356, 360, 357), (355, 354, 358, 359), (361, 364, 363, 362), (358, 357, 361, 362), (357, 360, 364, 361), (359, 358, 362, 363), (324, 328, 369, 371), (325, 327, 368, 372), (326, 325, 372, 367), (321, 324, 374, 375), (323, 326, 367, 366), (327, 322, 370, 368), (328, 323, 366, 369), (322, 321, 365, 370), (373, 376, 380, 377), (365, 321, 375, 376), (371, 365, 376, 373), (324, 371, 373, 374), (380, 379, 383, 384), (375, 374, 378, 379), (376, 375, 379, 380), (374, 373, 377, 378), (383, 382, 381, 384), (378, 377, 381, 382), (377, 380, 384, 381), (379, 378, 382, 383), (285, 318, 392, 388), (282, 308, 391, 389), (308, 286, 390, 391), (318, 284, 385, 392), (286, 283, 387, 390), (287, 282, 389, 386), (283, 285, 388, 387), (284, 287, 386, 385), (273, 316, 400, 398), (270, 306, 399, 393), (316, 272, 395, 400), (274, 271, 397, 394), (275, 270, 393, 396), (271, 273, 398, 397), (272, 275, 396, 395), (306, 274, 394, 399), (261, 251, 415, 416), (233, 240, 414, 413), (234, 237, 412, 411), (532, 541, 412, 237), (243, 242, 414, 411), (162, 155, 402, 406), (513, 154, 401, 516), (565, 575, 561, 555), (158, 169, 409, 403), (169, 166, 408, 409), (642, 568, 545, 641), (155, 163, 407, 402), (154, 162, 406, 401), (576, 571, 551, 560), (166, 161, 405, 408), (251, 158, 403, 415), (161, 159, 404, 405), (118, 407, 410, 236), (422, 417, 423, 428), (264, 416, 256, 125), (420, 421, 427, 426), (124, 249, 419, 418), (415, 403, 421, 420), (136, 124, 418, 417), (249, 415, 420, 419), (451, 448, 431, 430), (450, 447, 434, 433), (419, 420, 426, 425), (417, 418, 424, 423), (421, 422, 428, 427), (418, 419, 425, 424), (463, 460, 435, 440), (462, 459, 439, 438), (452, 450, 433, 432), (447, 449, 429, 434), (448, 452, 432, 431), (449, 451, 430, 429), (436, 437, 467, 466), (439, 440, 470, 469), (464, 462, 438, 437), (460, 461, 436, 435), (459, 463, 440, 439), (461, 464, 437, 436), (423, 424, 444, 446), (425, 426, 445, 443), (428, 423, 446, 441), (426, 427, 442, 445), (427, 428, 441, 442), (424, 425, 443, 444), (446, 444, 451, 449), (443, 445, 452, 448), (441, 446, 449, 447), (445, 442, 450, 452), (442, 441, 447, 450), (444, 443, 448, 451), (430, 431, 457, 458), (433, 434, 456, 453), (429, 430, 458, 455), (431, 432, 454, 457), (432, 433, 453, 454), (434, 429, 455, 456), (458, 457, 464, 461), (453, 456, 463, 459), (455, 458, 461, 460), (457, 454, 462, 464), (454, 453, 459, 462), (456, 455, 460, 463), (469, 470, 476, 475), (465, 466, 472, 471), (438, 439, 469, 468), (440, 435, 465, 470), (437, 438, 468, 467), (435, 436, 466, 465), (476, 471, 477, 482), (474, 475, 481, 480), (466, 467, 473, 472), (468, 469, 475, 474), (470, 465, 471, 476), (467, 468, 474, 473), (478, 479, 485, 484), (481, 482, 488, 487), (473, 474, 480, 479), (471, 472, 478, 477), (475, 476, 482, 481), (472, 473, 479, 478), (488, 483, 489, 494), (486, 487, 493, 492), (480, 481, 487, 486), (482, 477, 483, 488), (479, 480, 486, 485), (477, 478, 484, 483), (490, 491, 497, 496), (493, 494, 500, 499), (485, 486, 492, 491), (483, 484, 490, 489), (487, 488, 494, 493), (484, 485, 491, 490), (500, 495, 501, 506), (498, 499, 505, 504), (492, 493, 499, 498), (494, 489, 495, 500), (491, 492, 498, 497), (489, 490, 496, 495), (504, 505, 502, 503), (505, 506, 501, 502), (497, 498, 504, 503), (495, 496, 502, 501), (499, 500, 506, 505), (496, 497, 503, 502), (570, 567, 548, 547), (9, 507, 515, 219), (8, 508, 514, 217), (568, 569, 549, 545), (61, 153, 512, 510), (60, 154, 513, 509), (217, 514, 510, 59), (219, 515, 509, 62), (520, 141, 512, 542), (121, 520, 542, 511), (236, 410, 541, 532), (263, 305, 540, 539), (127, 263, 539, 527), (305, 125, 526, 540), (249, 537, 538, 256), (124, 525, 537, 249), (235, 239, 534, 535), (243, 244, 536, 535), (410, 238, 536, 541), (241, 242, 534, 533), (138, 517, 532, 237), (569, 570, 547, 549), (122, 523, 530, 137), (123, 524, 529, 136), (127, 527, 528, 128), (256, 538, 526, 125), (136, 529, 525, 124), (137, 530, 524, 123), (571, 572, 562, 551), (594, 593, 581, 582), (575, 576, 560, 561), (120, 519, 520, 121), (119, 518, 519, 120), (118, 517, 518, 119), (640, 554, 544, 638), (558, 556, 546, 550), (552, 558, 550, 548), (553, 559, 558, 552), (559, 557, 556, 558), (639, 555, 554, 640), (555, 561, 560, 554), (554, 560, 551, 544), (546, 545, 549, 550), (550, 549, 547, 548), (638, 641, 545, 546), (551, 562, 543, 544), (592, 574, 587, 585), (588, 591, 586, 579), (573, 588, 579, 580), (589, 590, 577, 578), (513, 516, 576, 575), (646, 592, 585, 644), (511, 542, 572, 571), (531, 523, 570, 569), (522, 531, 569, 568), (523, 122, 567, 570), (516, 511, 571, 576), (637, 522, 568, 642), (160, 513, 575, 565), (542, 521, 566, 572), (122, 404, 564, 567), (404, 159, 563, 564), (609, 604, 600, 603), (605, 608, 598, 599), (577, 584, 587, 578), (583, 582, 584, 577), (604, 605, 599, 600), (650, 607, 601, 648), (645, 573, 580, 643), (574, 589, 578, 587), (590, 595, 583, 577), (595, 594, 582, 583), (159, 168, 594, 595), (563, 159, 595, 590), (559, 553, 589, 574), (634, 160, 573, 645), (639, 557, 592, 646), (553, 563, 590, 589), (160, 565, 588, 573), (565, 555, 591, 588), (557, 559, 574, 592), (168, 167, 593, 594), (601, 603, 619, 617), (603, 600, 616, 619), (647, 597, 613, 651), (600, 599, 615, 616), (611, 610, 596, 597), (607, 609, 603, 601), (649, 611, 597, 647), (610, 606, 602, 596), (579, 586, 606, 610), (643, 580, 611, 649), (585, 587, 609, 607), (580, 579, 610, 611), (644, 585, 607, 650), (584, 582, 605, 604), (582, 581, 608, 605), (587, 584, 604, 609), (652, 617, 626, 654), (612, 618, 627, 620), (613, 612, 620, 621), (615, 614, 622, 623), (599, 598, 614, 615), (597, 596, 612, 613), (596, 602, 618, 612), (648, 601, 617, 652), (654, 626, 660, 664), (655, 620, 627, 654), (653, 621, 620, 655), (655, 654, 664, 662), (616, 615, 623, 624), (651, 613, 621, 653), (619, 616, 624, 628), (617, 619, 628, 626), (614, 651, 653, 622), (624, 623, 656, 658), (622, 653, 663, 657), (602, 648, 652, 618), (618, 652, 654, 627), (586, 644, 650, 606), (581, 643, 649, 608), (608, 649, 647, 598), (598, 647, 651, 614), (555, 639, 646, 591), (167, 634, 645, 593), (593, 645, 643, 581), (606, 650, 648, 602), (521, 637, 642, 566), (591, 646, 644, 586), (544, 543, 641, 638), (557, 639, 640, 556), (556, 640, 638, 546), (566, 642, 641, 543), (11, 629, 636, 172), (10, 630, 635, 221), (143, 633, 632, 63), (62, 160, 634, 631), (221, 635, 632, 61), (172, 636, 631, 64), (521, 153, 633, 637), (664, 660, 668, 672), (656, 657, 665, 625), (662, 664, 672, 670), (661, 658, 666, 669), (628, 624, 658, 661), (626, 628, 661, 660), (623, 622, 657, 656), (653, 655, 662, 663), (670, 672, 680, 678), (669, 666, 674, 677), (665, 671, 679, 673), (671, 670, 678, 679), (660, 661, 669, 668), (658, 656, 625, 666), (663, 662, 670, 671), (657, 663, 671, 665), (673, 679, 687, 681), (679, 678, 686, 687), (674, 659, 667, 682), (676, 677, 685, 684), (625, 665, 673, 659), (672, 668, 676, 680), (668, 669, 677, 676), (666, 625, 659, 674), (684, 685, 692, 691), (688, 684, 691, 695), (667, 681, 689, 675), (686, 688, 695, 693), (677, 674, 682, 685), (678, 680, 688, 686), (659, 673, 681, 667), (680, 676, 684, 688), (695, 691, 699, 703), (675, 689, 696, 683), (693, 695, 703, 701), (692, 690, 697, 700), (682, 667, 675, 690), (687, 686, 693, 694), (681, 687, 694, 689), (685, 682, 690, 692), (697, 698, 699, 700), (683, 696, 698, 697), (696, 702, 701, 698), (698, 701, 703, 699), (691, 692, 700, 699), (690, 675, 683, 697), (694, 693, 701, 702), (689, 694, 702, 696)])
_uv = me_plane.uv_layers.new(name='UVMap')
_uv.uv.foreach_set('vector', [0.0, 1.0, 0.0, 1.0, 0.0, 1.0, 0.0, 1.0, 0.0, 0.9143, 0.0, 1.0, 0.0, 1.0, 0.0, 0.9143, 0.0, 0.9143, 0.0, 1.0, 0.0, 1.0, 0.0, 0.9143, 0.0, 0.9143, 0.0, 1.0, 0.0, 1.0, 0.0, 0.9143, 0.0, 0.8758, 0.0, 0.9535, 0.0, 0.9071, 0.0, 0.8373, 0.0, 0.8309, 0.0, 0.8994, 0.0, 0.8917, 0.0, 0.8245, 0.0, 0.8302, 0.0, 0.8985, 0.0, 0.8131, 0.0, 0.7594, 0.0, 0.8255, 0.0, 0.8929, 0.0, 0.8738, 0.0, 0.8097, 0.0, 0.8307, 0.0, 0.8992, 0.0, 0.8586, 0.0, 0.7971, 0.0, 0.8236, 0.0, 0.8906, 0.0, 0.9076, 0.0, 0.8378, 0.0, 0.2787, 0.0, 0.5, 0.0, 0.5, 0.0, 0.2787, 0.0, 0.6028, 0.0, 0.5, 0.0, 0.5, 0.0, 0.6028, 0.0, 0.8091, 0.0, 0.8731, 0.0, 0.8408, 0.0, 0.7824, 0.0, 0.5, 0.0, 0.7824, 0.0, 0.8408, 0.0, 1.0, 0.0, 1.0, 0.0, 0.5, 0.0, 0.5, 0.0, 1.0, 0.0, 1.0, 0.0, 0.5, 0.0, 0.5, 0.0, 1.0, 0.0, 1.0, 0.0, 0.5, 0.0, 0.5, 0.0, 1.0, 0.0, 1.0, 0.0, 0.5, 0.0, 0.5, 0.0, 1.0, 0.0, 1.0, 0.0, 0.5, 0.0, 0.5, 0.0, 1.0, 0.0, 1.0, 0.0, 0.5, 0.0, 0.5, 0.0, 1.0, 0.0, 1.0, 0.0, 0.5, 0.0, 1.0, 0.0, 1.0, 0.0, 1.0, 0.0, 1.0, 0.0, 1.0, 0.0, 1.0, 0.0, 1.0, 0.0, 1.0, 0.0, 1.0, 0.0, 1.0, 0.0, 1.0, 0.0, 1.0, 0.0, 1.0, 0.0, 1.0, 0.0, 1.0, 0.0, 1.0, 0.0, 1.0, 0.0, 1.0, 0.0, 1.0, 0.0, 1.0, 0.0, 1.0, 0.0, 1.0, 0.0, 1.0, 0.0, 1.0, 0.0, 1.0, 0.0, 1.0, 0.0, 1.0, 0.0, 1.0, 0.0, 1.0, 0.0, 1.0, 0.0, 1.0, 0.0, 1.0, 0.0, 1.0, 0.0, 1.0, 0.0, 1.0, 0.0, 1.0, 0.0, 1.0, 0.0, 1.0, 0.0, 1.0, 0.0, 1.0, 0.0, 1.0, 0.0, 1.0, 0.0, 1.0, 0.0, 1.0, 0.0, 1.0, 0.0, 1.0, 0.0, 1.0, 0.0, 1.0, 0.0, 1.0, 0.0, 1.0, 0.0, 1.0, 0.0, 1.0, 0.0, 1.0, 0.0, 1.0, 0.0, 1.0, 0.0, 1.0, 0.0, 1.0, 0.0, 1.0, 0.0, 1.0, 0.0, 1.0, 0.0, 0.8097, 0.0, 0.8738, 0.0, 0.8992, 0.0, 0.8307, 0.0, 0.7594, 0.0, 0.8131, 0.0, 0.8929, 0.0, 0.8255, 0.0, 0.8245, 0.0, 0.8917, 0.0, 0.8985, 0.0, 0.8302, 0.0, 1.0, 0.0, 1.0, 0.0, 1.0, 0.0, 1.0, 0.0, 0.0, 0.0, 0.0, 0.0, 0.0, 0.0, 0.0, 0.0, 1.0, 0.0, 1.0, 0.0, 1.0, 0.0, 1.0, 0.0, 0.0, 0.0, 0.0, 0.0, 0.0, 0.0, 0.0, 0.0, 1.0, 0.0, 1.0, 0.0, 1.0, 0.0, 1.0, 0.0, 0.0, 0.0, 0.0, 0.0, 0.0, 0.0, 0.0, 0.0, 1.0, 0.0, 1.0, 0.0, 1.0, 0.0, 1.0, 0.0, 1.0, 0.0, 1.0, 0.0, 1.0, 0.0, 1.0, 0.0, 0.0, 0.0, 0.0, 0.0, 0.0, 0.0, 0.0, 0.0, 0.0, 0.0, 0.0, 0.0, 0.0, 0.0, 0.0, 0.0, 1.0, 0.0, 1.0, 0.0, 1.0, 0.0, 1.0, 0.0, 0.0, 0.0, 0.0, 0.0, 0.0, 0.0, 0.0, 0.0, 0.0, 0.0, 0.0, 0.0, 0.0, 0.0, 0.0, 0.0, 1.0, 0.0, 1.0, 0.0, 1.0, 0.0, 1.0, 0.0, 1.0, 0.0, 1.0, 0.0, 1.0, 0.0, 1.0, 0.0, 1.0, 0.0, 1.0, 0.0, 1.0, 0.0, 1.0, 0.0, 0.5, 0.0, 0.0, 0.0, 0.0, 0.0, 0.5, 0.0, 0.0, 0.0, 0.0, 0.0, 0.0, 0.0, 0.0, 0.0, 0.3642, 0.0, 0.2285, 0.0, 0.2285, 0.0, 0.3642, 0.0, 0.0, 0.0, 0.0, 0.0, 0.0, 0.0, 0.0, 0.0, 1.0, 0.0, 1.0, 0.0, 1.0, 0.0, 1.0, 0.0, 1.0, 0.0, 1.0, 0.0, 1.0, 0.0, 1.0, 0.0, 0.0, 0.0, 0.0, 0.0, 0.0, 0.0, 0.0, 0.0, 1.0, 0.0, 1.0, 0.0, 1.0, 0.0, 1.0, 0.0, 0.0, 0.0, 0.0, 0.0, 0.0, 0.0, 0.0, 0.0, 0.0, 0.0, 0.0, 0.0, 0.0, 0.0, 0.0, 0.0, 1.0, 0.0, 1.0, 0.0, 1.0, 0.0, 1.0, 0.0, 1.0, 0.0, 1.0, 0.0, 1.0, 0.0, 1.0, 0.0, 1.0, 0.0, 1.0, 0.0, 1.0, 0.0, 1.0, 0.0, 0.0, 0.0, 0.0, 0.0, 0.0, 0.0, 0.0, 0.0, 1.0, 0.0, 1.0, 0.0, 1.0, 0.0, 1.0, 0.0, 0.0, 0.0, 0.0, 0.0, 0.0, 0.0, 0.0, 0.0, 1.0, 0.0, 1.0, 0.0, 1.0, 0.0, 1.0, 0.0, 1.0, 0.0, 1.0, 0.0, 1.0, 0.0, 1.0, 0.0, 1.0, 0.0, 1.0, 0.0, 1.0, 0.0, 1.0, 0.0, 0.0, 0.0, 0.0, 0.0, 0.0, 0.0, 0.0, 0.0, 1.0, 0.0, 1.0, 0.0, 1.0, 0.0, 1.0, 0.0, 0.0, 0.0, 0.0, 0.0, 0.0, 0.0, 0.0, 0.0, 1.0, 0.0, 1.0, 0.0, 1.0, 0.0, 1.0, 0.0, 1.0, 0.0, 1.0, 0.0, 1.0, 0.0, 1.0, 0.0, 1.0, 0.0, 1.0, 0.0, 1.0, 0.0, 1.0, 0.0, 1.0, 0.0, 1.0, 0.0, 1.0, 0.0, 1.0, 0.0, 0.0, 0.0, 0.0, 0.0, 0.0, 0.0, 0.0, 0.0, 0.0, 0.0, 0.0, 0.0, 0.0, 0.0, 0.0, 0.0, 1.0, 0.0, 1.0, 0.0, 1.0, 0.0, 1.0, 0.0, 0.0, 0.0, 0.0, 0.0, 0.0, 0.0, 0.0, 0.0, 1.0, 0.0, 1.0, 0.0, 1.0, 0.0, 1.0, 0.0, 1.0, 0.0, 1.0, 0.0, 1.0, 0.0, 1.0, 0.0, 0.0, 0.0, 0.0, 0.0, 0.0, 0.0, 0.0, 0.0, 1.0, 0.0, 1.0, 0.0, 1.0, 0.0, 1.0, 0.0, 0.0, 0.0, 0.0, 0.0, 0.0, 0.0, 0.0, 0.0, 1.0, 0.0, 1.0, 0.0, 1.0, 0.0, 1.0, 0.0, 0.0, 0.0, 0.0, 0.0, 0.0, 0.0, 0.0, 0.0, 1.0, 0.0, 0.5, 0.0, 0.5, 0.0, 1.0, 0.0, 0.0, 0.0, 0.1109, 0.0, 0.1122, 0.0, 0.0, 0.0, 0.0, 0.0, 0.08022, 0.0, 0.1029, 0.0, 0.0, 0.0, 0.0, 0.0, 0.09152, 0.0, 0.1148, 0.0, 0.0, 0.0, 0.0, 0.0, 0.5, 0.0, 0.5, 0.0, 0.0, 0.0, 0.0, 0.0, 0.5, 0.0, 0.5, 0.0, 0.0, 0.0, 0.0, 0.0, 0.5, 0.0, 0.5, 0.0, 0.0, 0.0, 0.0, 0.0, 0.5, 0.0, 0.5, 0.0, 0.0, 0.0, 0.0, 0.0, 0.5, 0.0, 0.5, 0.0, 0.0, 0.0, 0.0, 0.0, 0.5, 0.0, 0.5, 0.0, 0.0, 0.0, 0.0, 0.0, 0.2182, 0.0, 0.5, 0.0, 0.5, 0.0, 0.0, 0.0, 0.0, 0.0, 0.2276, 0.0, 0.2182, 0.0, 0.0, 0.0, 0.0, 0.0, 0.1885, 0.0, 0.2276, 0.0, 0.0, 0.0, 0.0, 0.0, 0.147, 0.0, 0.1495, 0.0, 0.0, 0.0, 0.0, 0.0, 0.1382, 0.0, 0.147, 0.0, 0.0, 0.0, 0.0, 0.0, 0.1148, 0.0, 0.1218, 0.0, 0.0, 0.0, 0.0, 0.0, 0.1029, 0.0, 0.09152, 0.0, 0.0, 0.0, 0.0, 0.0, 0.1122, 0.0, 0.08022, 0.0, 0.0, 0.0, 0.0, 0.0, 0.139, 0.0, 0.1109, 0.0, 0.0, 0.0, 0.0, 0.0, 0.1668, 0.0, 0.167, 0.0, 0.0, 0.0, 0.0, 0.0, 0.1785, 0.0, 0.1666, 0.0, 0.0, 0.0, 0.0, 0.0, 0.1882, 0.0, 0.1785, 0.0, 0.0, 0.0, 0.0, 0.0, 0.2285, 0.0, 0.1882, 0.0, 0.0, 0.0, 0.0, 0.0, 0.0, 0.0, 0.0, 0.0, 0.0, 0.0, 0.9143, 0.0, 0.5, 0.0, 0.5, 0.0, 0.9142, 0.0, 1.0, 0.0, 1.0, 0.0, 1.0, 0.0, 1.0, 0.0, 1.0, 0.0, 1.0, 0.0, 1.0, 0.0, 1.0, 0.0, 1.0, 0.0, 1.0, 0.0, 1.0, 0.0, 1.0, 0.0, 0.8992, 0.0, 0.8738, 0.0, 1.0, 0.0, 1.0, 0.0, 0.8985, 0.0, 0.8917, 0.0, 1.0, 0.0, 1.0, 0.0, 1.0, 0.0, 0.9535, 0.0, 1.0, 0.0, 1.0, 0.0, 0.8131, 0.0, 0.8985, 0.0, 1.0, 0.0, 1.0, 0.0, 0.8586, 0.0, 0.8992, 0.0, 1.0, 0.0, 1.0, 0.0, 0.9021, 0.0, 0.9076, 0.0, 1.0, 0.0, 1.0, 0.0, 0.8408, 0.0, 0.8731, 0.0, 1.0, 0.0, 1.0, 0.0, 0.8929, 0.0, 0.8131, 0.0, 1.0, 0.0, 1.0, 0.0, 0.8994, 0.0, 0.9071, 0.0, 1.0, 0.0, 1.0, 0.0, 0.8738, 0.0, 0.8929, 0.0, 1.0, 0.0, 1.0, 0.0, 0.8736, 0.0, 0.8586, 0.0, 1.0, 0.0, 1.0, 0.0, 0.8731, 0.0, 0.8965, 0.0, 1.0, 0.0, 1.0, 0.0, 0.3015, 0.0, 0.2901, 0.0, 0.5, 0.0, 0.5, 0.0, 0.1885, 0.0, 0.1495, 0.0, 0.1495, 0.0, 0.1885, 0.0, 0.3109, 0.0, 0.3074, 0.0, 0.3074, 0.0, 0.3109, 0.0, 0.2958, 0.0, 0.3015, 0.0, 0.5, 0.0, 0.5, 0.0, 0.2901, 0.0, 0.08022, 0.0, 0.08022, 0.0, 0.2901, 0.0, 0.3333, 0.0, 0.3392, 0.0, 0.5, 0.0, 0.5, 0.0, 0.3441, 0.0, 0.3642, 0.0, 0.5, 0.0, 0.5, 0.0, 0.5, 0.0, 0.2901, 0.0, 0.2901, 0.0, 0.5, 0.0, 0.3074, 0.0, 0.2958, 0.0, 0.5, 0.0, 0.5, 0.0, 0.2182, 0.0, 0.2276, 0.0, 0.5, 0.0, 0.5, 0.0, 0.1495, 0.0, 0.147, 0.0, 0.2787, 0.0, 0.3074, 0.0, 0.5, 0.0, 0.5, 0.0, 0.3074, 0.0, 0.8758, 0.0, 0.8373, 0.0, 0.8373, 0.0, 0.8758, 0.0, 0.3334, 0.0, 0.3333, 0.0, 0.5, 0.0, 0.5, 0.0, 0.3392, 0.0, 0.3441, 0.0, 0.5, 0.0, 0.5, 0.0, 0.0, 0.0, 0.0, 0.0, 0.0, 0.0, 0.0, 0.0, 1.0, 0.0, 0.5, 0.0, 0.5, 0.0, 1.0, 0.0, 0.0, 0.0, 0.0, 0.0, 0.0, 0.0, 0.0, 0.0, 1.0, 0.0, 1.0, 0.0, 1.0, 0.0, 1.0, 0.0, 0.0, 0.0, 0.0, 0.0, 0.0, 0.0, 0.0, 0.0, 1.0, 0.0, 1.0, 0.0, 1.0, 0.0, 1.0, 0.0, 0.0, 0.0, 0.0, 0.0, 0.0, 0.0, 0.0, 0.0, 1.0, 0.0, 1.0, 0.0, 1.0, 0.0, 1.0, 0.0, 1.0, 0.0, 1.0, 0.0, 1.0, 0.0, 1.0, 0.0, 0.0, 0.0, 0.0, 0.0, 0.0, 0.0, 0.0, 0.0, 1.0, 0.0, 1.0, 0.0, 1.0, 0.0, 1.0, 0.0, 0.0, 0.0, 0.0, 0.0, 0.0, 0.0, 0.0, 0.0, 0.0, 0.0, 0.0, 0.0, 0.0, 0.0, 0.0, 0.0, 1.0, 0.0, 1.0, 0.0, 1.0, 0.0, 1.0, 0.0, 1.0, 0.0, 1.0, 0.0, 1.0, 0.0, 1.0, 0.0, 1.0, 0.0, 1.0, 0.0, 1.0, 0.0, 1.0, 0.0, 1.0, 0.0, 1.0, 0.0, 1.0, 0.0, 1.0, 0.0, 0.0, 0.0, 0.0, 0.0, 0.0, 0.0, 0.0, 0.0, 1.0, 0.0, 1.0, 0.0, 1.0, 0.0, 1.0, 0.0, 0.0, 0.0, 0.0, 0.0, 0.0, 0.0, 0.0, 0.0, 1.0, 0.0, 1.0, 0.0, 1.0, 0.0, 1.0, 0.0, 1.0, 0.0, 1.0, 0.0, 1.0, 0.0, 1.0, 0.0, 1.0, 0.0, 1.0, 0.0, 1.0, 0.0, 1.0, 0.0, 0.0, 0.0, 0.0, 0.0, 0.0, 0.0, 0.0, 0.0, 1.0, 0.0, 1.0, 0.0, 1.0, 0.0, 1.0, 0.0, 0.0, 0.0, 0.0, 0.0, 0.0, 0.0, 0.0, 0.0, 1.0, 0.0, 1.0, 0.0, 1.0, 0.0, 1.0, 0.0, 1.0, 0.0, 1.0, 0.0, 1.0, 0.0, 1.0, 0.0, 1.0, 0.0, 1.0, 0.0, 1.0, 0.0, 1.0, 0.0, 0.0, 0.0, 0.0, 0.0, 0.0, 0.0, 0.0, 0.0, 0.0, 0.0, 0.0, 0.0, 0.0, 0.0, 0.0, 0.0, 1.0, 0.0, 1.0, 0.0, 1.0, 0.0, 1.0, 0.0, 0.0, 0.0, 0.0, 0.0, 0.0, 0.0, 0.0, 0.0, 1.0, 0.0, 1.0, 0.0, 1.0, 0.0, 1.0, 0.0, 1.0, 0.0, 1.0, 0.0, 1.0, 0.0, 1.0, 0.0, 0.0, 0.0, 0.0, 0.0, 0.0, 0.0, 0.0, 0.0, 0.2285, 0.0, 0.0, 0.0, 0.0, 0.0, 0.2285, 0.0, 0.0, 0.0, 0.0, 0.0, 0.0, 0.0, 0.0, 0.0, 0.5, 0.0, 0.0, 0.0, 0.0, 0.0, 0.5, 0.0, 1.0, 0.0, 1.0, 0.0, 1.0, 0.0, 1.0, 0.0, 1.0, 0.0, 1.0, 0.0, 1.0, 0.0, 1.0, 0.0, 1.0, 0.0, 1.0, 0.0, 1.0, 0.0, 1.0, 0.0, 0.0, 0.0, 0.0, 0.0, 0.0, 0.0, 0.0, 0.0, 0.0, 0.0, 0.0, 0.0, 0.0, 0.0, 0.0, 0.0, 1.0, 0.0, 1.0, 0.0, 1.0, 0.0, 1.0, 0.0, 0.0, 0.0, 0.0, 0.0, 0.0, 0.0, 0.0, 0.0, 0.0, 0.0, 0.0, 0.0, 0.0, 0.0, 0.0, 0.0, 1.0, 0.0, 1.0, 0.0, 1.0, 0.0, 1.0, 0.0, 1.0, 0.0, 1.0, 0.0, 1.0, 0.0, 1.0, 0.0, 0.0, 0.0, 0.0, 0.0, 0.0, 0.0, 0.0, 0.0, 1.0, 0.0, 1.0, 0.0, 1.0, 0.0, 1.0, 0.0, 0.0, 0.0, 0.0, 0.0, 0.0, 0.0, 0.0, 0.0, 1.0, 0.0, 1.0, 0.0, 1.0, 0.0, 1.0, 0.0, 0.0, 0.0, 0.0, 0.0, 0.0, 0.0, 0.0, 0.0, 1.0, 0.0, 1.0, 0.0, 1.0, 0.0, 1.0, 0.0, 1.0, 0.0, 1.0, 0.0, 1.0, 0.0, 1.0, 0.0, 1.0, 0.0, 1.0, 0.0, 1.0, 0.0, 1.0, 0.0, 1.0, 0.0, 1.0, 0.0, 1.0, 0.0, 1.0, 0.0, 1.0, 0.0, 1.0, 0.0, 1.0, 0.0, 1.0, 0.0, 1.0, 0.0, 1.0, 0.0, 1.0, 0.0, 1.0, 0.0, 1.0, 0.0, 1.0, 0.0, 1.0, 0.0, 1.0, 0.0, 1.0, 0.0, 1.0, 0.0, 1.0, 0.0, 1.0, 0.0, 1.0, 0.0, 1.0, 0.0, 1.0, 0.0, 1.0, 0.0, 1.0, 0.0, 1.0, 0.0, 1.0, 0.0, 1.0, 0.0, 0.4143, 0.0, 0.4143, 0.0, 0.0, 0.0, 0.0, 0.0, 0.75, 0.0, 0.75, 0.0, 1.0, 0.0, 1.0, 0.0, 0.7332, 0.0, 0.5562, 0.0, 0.6142, 0.0, 0.8071, 0.0, 0.4371, 0.0, 0.5562, 0.0, 0.2285, 0.0, 0.0, 0.0, 0.75, 0.0, 0.8071, 0.0, 0.6142, 0.0, 0.5, 0.0, 0.4371, 0.0, 0.4143, 0.0, 0.5, 0.0, 0.5, 0.0, 0.75, 0.0, 0.75, 0.0, 0.5, 0.0, 0.5, 0.0, 0.0, 0.0, 0.0, 0.0, 0.0, 0.0, 0.0, 0.0, 1.0, 0.0, 1.0, 0.0, 1.0, 0.0, 1.0, 0.0, 0.3191, 0.0, 0.3148, 0.0, 0.5, 0.0, 0.5, 0.0, 0.8906, 0.0, 0.8736, 0.0, 1.0, 0.0, 1.0, 0.0, 0.0, 0.0, 0.1218, 0.0, 0.1295, 0.0, 0.0, 0.0, 1.0, 0.0, 1.0, 0.0, 1.0, 0.0, 1.0, 0.0, 0.0, 0.0, 0.0, 0.0, 0.0, 0.0, 0.0, 0.0, 0.7971, 0.0, 0.8586, 0.0, 0.8736, 0.0, 0.8095, 0.0, 0.0, 0.0, 0.0, 0.0, 0.0, 0.0, 0.0, 0.0, 0.9076, 0.0, 0.8906, 0.0, 1.0, 0.0, 1.0, 0.0, 0.147, 0.0, 0.1382, 0.0, 0.3191, 0.0, 0.2787, 0.0, 0.0, 0.0, 0.0, 0.0, 0.0, 0.0, 0.0, 0.0, 1.0, 0.0, 1.0, 0.0, 1.0, 0.0, 1.0, 0.0, 0.0, 0.0, 0.1295, 0.0, 0.1382, 0.0, 0.0, 0.0, 1.0, 0.0, 1.0, 0.0, 1.0, 0.0, 1.0, 0.0, 0.8095, 0.0, 0.8736, 0.0, 0.8906, 0.0, 0.8236, 0.0, 0.8419, 0.0, 0.8378, 0.0, 0.9076, 0.0, 0.9021, 0.0, 0.8091, 0.0, 0.8461, 0.0, 0.8965, 0.0, 0.8731, 0.0, 0.5514, 0.0, 0.6028, 0.0, 0.6028, 0.0, 0.5514, 0.0, 0.1495, 0.0, 0.2787, 0.0, 0.2787, 0.0, 0.1495, 0.0, 0.5, 0.0, 0.2276, 0.0, 0.2276, 0.0, 0.5, 0.0, 0.2787, 0.0, 0.5, 0.0, 0.5, 0.0, 0.2787, 0.0, 0.6028, 0.0, 0.5, 0.0, 0.5, 0.0, 0.6028, 0.0, 0.1885, 0.0, 0.1495, 0.0, 0.1495, 0.0, 0.1885, 0.0, 0.5, 0.0, 0.2276, 0.0, 0.2276, 0.0, 0.5, 0.0, 0.1495, 0.0, 0.2787, 0.0, 0.2787, 0.0, 0.1495, 0.0, 0.5514, 0.0, 0.6028, 0.0, 0.6028, 0.0, 0.5514, 0.0, 0.5514, 0.0, 0.6028, 0.0, 0.6028, 0.0, 0.5514, 0.0, 0.1495, 0.0, 0.2787, 0.0, 0.2787, 0.0, 0.1495, 0.0, 0.5, 0.0, 0.2276, 0.0, 0.2276, 0.0, 0.5, 0.0, 0.2787, 0.0, 0.5, 0.0, 0.5, 0.0, 0.2787, 0.0, 0.6028, 0.0, 0.5, 0.0, 0.5, 0.0, 0.6028, 0.0, 0.1885, 0.0, 0.1495, 0.0, 0.1495, 0.0, 0.1885, 0.0, 0.6028, 0.0, 0.5, 0.0, 0.5, 0.0, 0.6028, 0.0, 0.1885, 0.0, 0.1495, 0.0, 0.1495, 0.0, 0.1885, 0.0, 0.5514, 0.0, 0.6028, 0.0, 0.6028, 0.0, 0.5514, 0.0, 0.1495, 0.0, 0.2787, 0.0, 0.2787, 0.0, 0.1495, 0.0, 0.5, 0.0, 0.2276, 0.0, 0.2276, 0.0, 0.5, 0.0, 0.2787, 0.0, 0.5, 0.0, 0.5, 0.0, 0.2787, 0.0, 0.1495, 0.0, 0.2787, 0.0, 0.2787, 0.0, 0.1495, 0.0, 0.5, 0.0, 0.2276, 0.0, 0.2276, 0.0, 0.5, 0.0, 0.2787, 0.0, 0.5, 0.0, 0.5, 0.0, 0.2787, 0.0, 0.6028, 0.0, 0.5, 0.0, 0.5, 0.0, 0.6028, 0.0, 0.1885, 0.0, 0.1495, 0.0, 0.1495, 0.0, 0.1885, 0.0, 0.5514, 0.0, 0.6028, 0.0, 0.6028, 0.0, 0.5514, 0.0, 0.6028, 0.0, 0.5, 0.0, 0.5, 0.0, 0.6028, 0.0, 0.1885, 0.0, 0.1495, 0.0, 0.1495, 0.0, 0.1885, 0.0, 0.5514, 0.0, 0.6028, 0.0, 0.6028, 0.0, 0.5514, 0.0, 0.1495, 0.0, 0.2787, 0.0, 0.2787, 0.0, 0.1495, 0.0, 0.5, 0.0, 0.2276, 0.0, 0.2276, 0.0, 0.5, 0.0, 0.2787, 0.0, 0.5, 0.0, 0.5, 0.0, 0.2787, 0.0, 0.5, 0.0, 0.5514, 0.0, 0.5514, 0.0, 0.5, 0.0, 0.5, 0.0, 0.5514, 0.0, 0.5514, 0.0, 0.5, 0.0, 0.5, 0.0, 0.5514, 0.0, 0.5514, 0.0, 0.5, 0.0, 0.5, 0.0, 0.5514, 0.0, 0.5514, 0.0, 0.5, 0.0, 0.5, 0.0, 0.5514, 0.0, 0.5514, 0.0, 0.5, 0.0, 0.5, 0.0, 0.5514, 0.0, 0.5514, 0.0, 0.5, 0.0, 0.8461, 0.0, 0.8419, 0.0, 0.9021, 0.0, 0.8965, 0.0, 1.0, 0.0, 1.0, 0.0, 1.0, 0.0, 1.0, 0.0, 0.8965, 0.0, 0.9021, 0.0, 1.0, 0.0, 1.0, 0.0, 1.0, 0.0, 1.0, 0.0, 1.0, 0.0, 1.0, 0.0, 0.2276, 0.0, 0.1885, 0.0, 0.1885, 0.0, 0.2276, 0.0, 0.2276, 0.0, 0.1885, 0.0, 0.1885, 0.0, 0.2276, 0.0, 0.2276, 0.0, 0.1885, 0.0, 0.1885, 0.0, 0.2276, 0.0, 0.2276, 0.0, 0.1885, 0.0, 0.1885, 0.0, 0.2276, 0.0, 0.2276, 0.0, 0.1885, 0.0, 0.1885, 0.0, 0.2276, 0.0, 0.0, 0.0, 0.0, 0.0, 0.0, 0.0, 0.0, 0.0, 0.2276, 0.0, 0.1885, 0.0, 0.1885, 0.0, 0.2276, 0.0, 0.0, 0.0, 0.1495, 0.0, 0.1885, 0.0, 0.0, 0.0, 0.0, 0.0, 0.0, 0.0, 0.0, 0.0, 0.0, 0.0, 0.1495, 0.0, 0.2787, 0.0, 0.2787, 0.0, 0.1495, 0.0, 0.6028, 0.0, 0.1885, 0.0, 0.1885, 0.0, 0.6028, 0.0, 0.5, 0.0, 0.2276, 0.0, 0.2276, 0.0, 0.5, 0.0, 0.2276, 0.0, 0.1885, 0.0, 0.1885, 0.0, 0.2276, 0.0, 0.5, 0.0, 0.5514, 0.0, 0.5514, 0.0, 0.5, 0.0, 0.2787, 0.0, 0.5, 0.0, 0.5, 0.0, 0.2787, 0.0, 0.5, 0.0, 0.2276, 0.0, 0.2276, 0.0, 0.5, 0.0, 0.1495, 0.0, 0.2787, 0.0, 0.2787, 0.0, 0.1495, 0.0, 0.5514, 0.0, 0.6028, 0.0, 0.6028, 0.0, 0.5514, 0.0, 0.1885, 0.0, 0.1495, 0.0, 0.1495, 0.0, 0.1885, 0.0, 0.6028, 0.0, 0.5, 0.0, 0.5, 0.0, 0.6028, 0.0, 0.1885, 0.0, 0.6028, 0.0, 0.6028, 0.0, 0.1885, 0.0, 0.1885, 0.0, 0.6028, 0.0, 0.6028, 0.0, 0.1885, 0.0, 0.6028, 0.0, 0.5, 0.0, 0.5, 0.0, 0.6028, 0.0, 0.2276, 0.0, 0.1885, 0.0, 0.1885, 0.0, 0.2276, 0.0, 0.2276, 0.0, 0.1885, 0.0, 0.1885, 0.0, 0.2276, 0.0, 0.6028, 0.0, 0.5, 0.0, 0.5, 0.0, 0.6028, 0.0, 0.2276, 0.0, 0.1885, 0.0, 0.1885, 0.0, 0.2276, 0.0, 0.5, 0.0, 0.2276, 0.0, 0.2276, 0.0, 0.5, 0.0, 0.2276, 0.0, 0.1885, 0.0, 0.6028, 0.0, 0.5, 0.0, 0.5, 0.0, 0.2276, 0.0, 0.2276, 0.0, 0.5, 0.0, 0.1885, 0.0, 0.6028, 0.0, 0.6028, 0.0, 0.1885, 0.0, 0.6028, 0.0, 0.5, 0.0, 0.5, 0.0, 0.6028, 0.0, 0.5514, 0.0, 0.6028, 0.0, 0.6028, 0.0, 0.5514, 0.0, 0.1885, 0.0, 0.1495, 0.0, 0.1495, 0.0, 0.1885, 0.0, 0.5514, 0.0, 0.6028, 0.0, 0.6028, 0.0, 0.5514, 0.0, 0.1495, 0.0, 0.5514, 0.0, 0.5514, 0.0, 0.1495, 0.0, 0.6028, 0.0, 0.1885, 0.0, 0.1885, 0.0, 0.6028, 0.0, 0.6028, 0.0, 0.1885, 0.0, 0.1885, 0.0, 0.6028, 0.0, 0.1885, 0.0, 0.1495, 0.0, 0.1495, 0.0, 0.1885, 0.0, 0.1495, 0.0, 0.5514, 0.0, 0.5514, 0.0, 0.1495, 0.0, 0.1495, 0.0, 0.5514, 0.0, 0.6028, 0.0, 0.1885, 0.0, 0.1885, 0.0, 0.1495, 0.0, 0.1495, 0.0, 0.1885, 0.0, 0.1495, 0.0, 0.5514, 0.0, 0.5514, 0.0, 0.1495, 0.0, 0.5514, 0.0, 0.6028, 0.0, 0.6028, 0.0, 0.5514, 0.0, 0.1495, 0.0, 0.2787, 0.0, 0.2787, 0.0, 0.1495, 0.0, 0.2787, 0.0, 0.5, 0.0, 0.5, 0.0, 0.2787, 0.0, 0.5, 0.0, 0.5514, 0.0, 0.5514, 0.0, 0.5, 0.0, 0.5514, 0.0, 0.1495, 0.0, 0.1495, 0.0, 0.5514, 0.0, 0.1495, 0.0, 0.2787, 0.0, 0.2787, 0.0, 0.1495, 0.0, 0.5, 0.0, 0.5514, 0.0, 0.5514, 0.0, 0.5, 0.0, 0.5514, 0.0, 0.1495, 0.0, 0.1495, 0.0, 0.5514, 0.0, 0.2787, 0.0, 0.5, 0.0, 0.5, 0.0, 0.2787, 0.0, 0.5514, 0.0, 0.1495, 0.0, 0.2787, 0.0, 0.5, 0.0, 0.5, 0.0, 0.5514, 0.0, 0.5514, 0.0, 0.5, 0.0, 0.5514, 0.0, 0.1495, 0.0, 0.1495, 0.0, 0.5514, 0.0, 0.2787, 0.0, 0.5, 0.0, 0.5, 0.0, 0.2787, 0.0, 0.2276, 0.0, 0.1885, 0.0, 0.1885, 0.0, 0.2276, 0.0, 0.5, 0.0, 0.5514, 0.0, 0.5514, 0.0, 0.5, 0.0, 0.2787, 0.0, 0.5, 0.0, 0.5, 0.0, 0.2787, 0.0, 0.5, 0.0, 0.2276, 0.0, 0.2276, 0.0, 0.5, 0.0, 0.1495, 0.0, 0.2787, 0.0, 0.2787, 0.0, 0.1495, 0.0, 0.5514, 0.0, 0.6028, 0.0, 0.6028, 0.0, 0.5514, 0.0, 0.1885, 0.0, 0.1495, 0.0, 0.1495, 0.0, 0.1885, 0.0, 0.6028, 0.0, 0.5, 0.0, 0.5, 0.0, 0.6028, 0.0, 0.2276, 0.0, 0.5, 0.0, 0.5, 0.0, 0.2276, 0.0, 0.5, 0.0, 0.5, 0.0, 0.5, 0.0, 0.5, 0.0, 0.2276, 0.0, 0.5, 0.0, 0.5, 0.0, 0.2276, 0.0, 0.2276, 0.0, 0.2276, 0.0, 0.2276, 0.0, 0.2276, 0.0, 0.5, 0.0, 0.5, 0.0, 0.5, 0.0, 0.5, 0.0, 0.5, 0.0, 0.2276, 0.0, 0.2276, 0.0, 0.5, 0.0, 0.5, 0.0, 0.5, 0.0, 0.5, 0.0, 0.5, 0.0, 0.2276, 0.0, 0.2276, 0.0, 0.2276, 0.0, 0.2276, 0.0, 0.5, 0.0, 0.2276, 0.0, 0.2276, 0.0, 0.5, 0.0, 0.2276, 0.0, 0.2276, 0.0, 0.2276, 0.0, 0.2276, 0.0, 0.2276, 0.0, 0.5, 0.0, 0.5, 0.0, 0.2276, 0.0, 0.5, 0.0, 0.2276, 0.0, 0.2276, 0.0, 0.5, 0.0, 0.2276, 0.0, 0.1885, 0.0, 0.1885, 0.0, 0.2276, 0.0, 0.5, 0.0, 0.5514, 0.0, 0.5514, 0.0, 0.5, 0.0, 0.5514, 0.0, 0.6028, 0.0, 0.6028, 0.0, 0.5514, 0.0, 0.1885, 0.0, 0.1495, 0.0, 0.1495, 0.0, 0.1885, 0.0, 0.6028, 0.0, 0.5, 0.0, 0.5, 0.0, 0.6028, 0.0, 0.2787, 0.0, 0.5, 0.0, 0.5, 0.0, 0.2787, 0.0, 0.5, 0.0, 0.2276, 0.0, 0.2276, 0.0, 0.5, 0.0, 0.1495, 0.0, 0.2787, 0.0, 0.2787, 0.0, 0.1495, 0.0, 0.2276, 0.0, 0.1885, 0.0, 0.1885, 0.0, 0.2276, 0.0, 0.5, 0.0, 0.5514, 0.0, 0.5514, 0.0, 0.5, 0.0, 0.1885, 0.0, 0.1495, 0.0, 0.1495, 0.0, 0.1885, 0.0, 0.6028, 0.0, 0.5, 0.0, 0.5, 0.0, 0.6028, 0.0, 0.2787, 0.0, 0.5, 0.0, 0.5, 0.0, 0.2787, 0.0, 0.5, 0.0, 0.2276, 0.0, 0.2276, 0.0, 0.5, 0.0, 0.1495, 0.0, 0.2787, 0.0, 0.2787, 0.0, 0.1495, 0.0, 0.5514, 0.0, 0.6028, 0.0, 0.6028, 0.0, 0.5514, 0.0, 0.1382, 0.0, 0.1295, 0.0, 0.3148, 0.0, 0.3191, 0.0, 1.0, 0.0, 1.0, 0.0, 0.75, 0.0, 0.75, 0.0, 1.0, 0.0, 1.0, 0.0, 0.8071, 0.0, 0.75, 0.0, 0.9142, 0.0, 0.7332, 0.0, 0.8071, 0.0, 1.0, 0.0, 0.5, 0.0, 0.5, 0.0, 0.75, 0.0, 0.75, 0.0, 0.1785, 0.0, 0.1882, 0.0, 0.3441, 0.0, 0.3392, 0.0, 0.1668, 0.0, 0.1666, 0.0, 0.3333, 0.0, 0.3334, 0.0, 0.167, 0.0, 0.1668, 0.0, 0.1668, 0.0, 0.167, 0.0, 0.1218, 0.0, 0.1148, 0.0, 0.3074, 0.0, 0.3109, 0.0, 0.1148, 0.0, 0.09152, 0.0, 0.2958, 0.0, 0.3074, 0.0, 0.8309, 0.0, 0.8245, 0.0, 0.8245, 0.0, 0.8309, 0.0, 0.1882, 0.0, 0.2285, 0.0, 0.3642, 0.0, 0.3441, 0.0, 0.1666, 0.0, 0.1785, 0.0, 0.3392, 0.0, 0.3333, 0.0, 0.3334, 0.0, 0.5, 0.0, 0.5, 0.0, 0.3334, 0.0, 0.09152, 0.0, 0.1029, 0.0, 0.3015, 0.0, 0.2958, 0.0, 0.1295, 0.0, 0.1218, 0.0, 0.3109, 0.0, 0.3148, 0.0, 0.1029, 0.0, 0.08022, 0.0, 0.2901, 0.0, 0.3015, 0.0, 0.5, 0.0, 0.3642, 0.0, 0.3642, 0.0, 0.5, 0.0, 0.3074, 0.0, 0.5, 0.0, 0.5, 0.0, 0.3074, 0.0, 0.2787, 0.0, 0.3191, 0.0, 0.5, 0.0, 0.5, 0.0, 0.3148, 0.0, 0.3109, 0.0, 0.3109, 0.0, 0.3148, 0.0, 0.5, 0.0, 0.5, 0.0, 0.5, 0.0, 0.5, 0.0, 0.3148, 0.0, 0.3109, 0.0, 0.3109, 0.0, 0.3148, 0.0, 0.5, 0.0, 0.5, 0.0, 0.5, 0.0, 0.5, 0.0, 0.5, 0.0, 0.3148, 0.0, 0.3148, 0.0, 0.5, 0.0, 0.5, 0.0, 0.5, 0.0, 0.5, 0.0, 0.5, 0.0, 0.3109, 0.0, 0.3074, 0.0, 0.3074, 0.0, 0.3109, 0.0, 0.5, 0.0, 0.3148, 0.0, 0.3148, 0.0, 0.5, 0.0, 0.5, 0.0, 0.5, 0.0, 0.5, 0.0, 0.5, 0.0, 0.3109, 0.0, 0.3074, 0.0, 0.3074, 0.0, 0.3109, 0.0, 0.5, 0.0, 0.5, 0.0, 0.5, 0.0, 0.5, 0.0, 0.3074, 0.0, 0.5, 0.0, 0.5, 0.0, 0.3074, 0.0, 0.3148, 0.0, 0.3109, 0.0, 0.3109, 0.0, 0.3148, 0.0, 0.3148, 0.0, 0.3109, 0.0, 0.3109, 0.0, 0.3148, 0.0, 0.3074, 0.0, 0.5, 0.0, 0.5, 0.0, 0.3074, 0.0, 0.5, 0.0, 0.3148, 0.0, 0.3148, 0.0, 0.5, 0.0, 0.5, 0.0, 0.5, 0.0, 0.5, 0.0, 0.5, 0.0, 0.5, 0.0, 0.5, 0.0, 0.5, 0.0, 0.5, 0.0, 0.3109, 0.0, 0.3074, 0.0, 0.3074, 0.0, 0.3109, 0.0, 0.5, 0.0, 0.3148, 0.0, 0.3148, 0.0, 0.5, 0.0, 0.5, 0.0, 0.5, 0.0, 0.5, 0.0, 0.5, 0.0, 0.3109, 0.0, 0.3074, 0.0, 0.3074, 0.0, 0.3109, 0.0, 0.5, 0.0, 0.5, 0.0, 0.5, 0.0, 0.5, 0.0, 0.5, 0.0, 0.5, 0.0, 0.5, 0.0, 0.5, 0.0, 0.5, 0.0, 0.3148, 0.0, 0.3148, 0.0, 0.5, 0.0, 0.3074, 0.0, 0.5, 0.0, 0.5, 0.0, 0.3074, 0.0, 0.3148, 0.0, 0.3109, 0.0, 0.3109, 0.0, 0.3148, 0.0, 0.3109, 0.0, 0.3074, 0.0, 0.3074, 0.0, 0.3109, 0.0, 0.5, 0.0, 0.5, 0.0, 0.5, 0.0, 0.5, 0.0, 0.5, 0.0, 0.5, 0.0, 0.5, 0.0, 0.5, 0.0, 0.5, 0.0, 0.3148, 0.0, 0.3148, 0.0, 0.5, 0.0, 0.3074, 0.0, 0.5, 0.0, 0.5, 0.0, 0.3074, 0.0, 0.3148, 0.0, 0.3109, 0.0, 0.3109, 0.0, 0.3148, 0.0, 0.3109, 0.0, 0.3074, 0.0, 0.3074, 0.0, 0.3109, 0.0, 0.5, 0.0, 0.5, 0.0, 0.5, 0.0, 0.5, 0.0, 0.5, 0.0, 0.5, 0.0, 0.5, 0.0, 0.5, 0.0, 0.3109, 0.0, 0.3074, 0.0, 0.3074, 0.0, 0.3109, 0.0, 0.5, 0.0, 0.5, 0.0, 0.5, 0.0, 0.5, 0.0, 0.5, 0.0, 0.3148, 0.0, 0.3148, 0.0, 0.5, 0.0, 0.3148, 0.0, 0.3109, 0.0, 0.3109, 0.0, 0.3148, 0.0, 0.3074, 0.0, 0.5, 0.0, 0.5, 0.0, 0.3074, 0.0, 0.5, 0.0, 0.5, 0.0, 0.5, 0.0, 0.5, 0.0, 0.3109, 0.0, 0.3074, 0.0, 0.3074, 0.0, 0.3109, 0.0, 0.5, 0.0, 0.5, 0.0, 0.5, 0.0, 0.5, 0.0, 0.5, 0.0, 0.3148, 0.0, 0.3148, 0.0, 0.5, 0.0, 0.3148, 0.0, 0.3109, 0.0, 0.3109, 0.0, 0.3148, 0.0, 0.3074, 0.0, 0.5, 0.0, 0.5, 0.0, 0.3074, 0.0, 0.3109, 0.0, 0.3074, 0.0, 0.3074, 0.0, 0.3109, 0.0, 0.5, 0.0, 0.5, 0.0, 0.5, 0.0, 0.5, 0.0, 0.3148, 0.0, 0.3109, 0.0, 0.3109, 0.0, 0.3148, 0.0, 0.3074, 0.0, 0.5, 0.0, 0.5, 0.0, 0.3074, 0.0, 0.5, 0.0, 0.3148, 0.0, 0.3148, 0.0, 0.5, 0.0, 0.5, 0.0, 0.5, 0.0, 0.5, 0.0, 0.5, 0.0, 0.3074, 0.0, 0.5, 0.0, 0.5, 0.0, 0.3074, 0.0, 0.3148, 0.0, 0.3109, 0.0, 0.3109, 0.0, 0.3148, 0.0, 0.5, 0.0, 0.5, 0.0, 0.5, 0.0, 0.5, 0.0, 0.3148, 0.0, 0.3109, 0.0, 0.3109, 0.0, 0.3148, 0.0, 0.3074, 0.0, 0.5, 0.0, 0.5, 0.0, 0.3074, 0.0, 0.5, 0.0, 0.3148, 0.0, 0.3148, 0.0, 0.5, 0.0, 0.5, 0.0, 0.5, 0.0, 0.5, 0.0, 0.5, 0.0, 0.3109, 0.0, 0.3074, 0.0, 0.3074, 0.0, 0.3109, 0.0, 0.5, 0.0, 0.3148, 0.0, 0.3148, 0.0, 0.5, 0.0, 0.5, 0.0, 0.5, 0.0, 0.5, 0.0, 0.5, 0.0, 0.3109, 0.0, 0.3074, 0.0, 0.3074, 0.0, 0.3109, 0.0, 0.5, 0.0, 0.5, 0.0, 0.5, 0.0, 0.5, 0.0, 0.3074, 0.0, 0.5, 0.0, 0.5, 0.0, 0.3074, 0.0, 0.3148, 0.0, 0.3109, 0.0, 0.3109, 0.0, 0.3148, 0.0, 0.3148, 0.0, 0.3109, 0.0, 0.3109, 0.0, 0.3148, 0.0, 0.3074, 0.0, 0.5, 0.0, 0.5, 0.0, 0.3074, 0.0, 0.5, 0.0, 0.3148, 0.0, 0.3148, 0.0, 0.5, 0.0, 0.5, 0.0, 0.5, 0.0, 0.5, 0.0, 0.5, 0.0, 0.5, 0.0, 0.5, 0.0, 0.5, 0.0, 0.5, 0.0, 0.3109, 0.0, 0.3074, 0.0, 0.3074, 0.0, 0.3109, 0.0, 0.5, 0.0, 0.3148, 0.0, 0.3148, 0.0, 0.5, 0.0, 0.5, 0.0, 0.5, 0.0, 0.5, 0.0, 0.5, 0.0, 0.3109, 0.0, 0.3074, 0.0, 0.3074, 0.0, 0.3109, 0.0, 0.5, 0.0, 0.5, 0.0, 0.5, 0.0, 0.5, 0.0, 0.3074, 0.0, 0.5, 0.0, 0.5, 0.0, 0.3074, 0.0, 0.3148, 0.0, 0.3109, 0.0, 0.3109, 0.0, 0.3148, 0.0, 0.3148, 0.0, 0.3109, 0.0, 0.3109, 0.0, 0.3148, 0.0, 0.3074, 0.0, 0.5, 0.0, 0.5, 0.0, 0.3074, 0.0, 0.5, 0.0, 0.3148, 0.0, 0.3148, 0.0, 0.5, 0.0, 0.5, 0.0, 0.5, 0.0, 0.5, 0.0, 0.5, 0.0, 0.3148, 0.0, 0.3109, 0.0, 0.5, 0.0, 0.5, 0.0, 0.3109, 0.0, 0.3074, 0.0, 0.5, 0.0, 0.5, 0.0, 0.5, 0.0, 0.3148, 0.0, 0.3148, 0.0, 0.5, 0.0, 0.5, 0.0, 0.5, 0.0, 0.5, 0.0, 0.5, 0.0, 0.3109, 0.0, 0.3074, 0.0, 0.3074, 0.0, 0.3109, 0.0, 0.5, 0.0, 0.5, 0.0, 0.5, 0.0, 0.5, 0.0, 0.7594, 0.0, 0.5, 0.0, 0.5, 0.0, 0.7594, 0.0, 0.0, 0.0, 0.0, 0.0, 0.0, 0.0, 0.0, 0.0, 1.0, 0.0, 1.0, 0.0, 1.0, 0.0, 1.0, 0.0, 0.8245, 0.0, 0.8302, 0.0, 0.8302, 0.0, 0.8245, 0.0, 1.0, 0.0, 0.9071, 0.0, 0.9535, 0.0, 1.0, 0.0, 0.0, 0.0, 0.1666, 0.0, 0.1668, 0.0, 0.0, 0.0, 1.0, 0.0, 1.0, 0.0, 1.0, 0.0, 1.0, 0.0, 0.0, 0.0, 0.0, 0.0, 0.0, 0.0, 0.0, 0.0, 0.9143, 0.0, 1.0, 0.0, 0.9535, 0.0, 0.8758, 0.0, 0.5, 0.0, 0.9143, 0.0, 0.8758, 0.0, 0.5, 0.0, 0.5, 0.0, 0.3642, 0.0, 0.7332, 0.0, 0.9142, 0.0, 0.6028, 0.0, 0.5514, 0.0, 0.8419, 0.0, 0.8461, 0.0, 0.5, 0.0, 0.6028, 0.0, 0.8461, 0.0, 0.8091, 0.0, 0.5514, 0.0, 0.5, 0.0, 0.8378, 0.0, 0.8419, 0.0, 0.5, 0.0, 0.8095, 0.0, 0.8236, 0.0, 0.5, 0.0, 0.5, 0.0, 0.7971, 0.0, 0.8095, 0.0, 0.5, 0.0, 0.0, 0.0, 0.0, 0.0, 0.4143, 0.0, 0.4371, 0.0, 0.5, 0.0, 0.6142, 0.0, 0.5562, 0.0, 0.4371, 0.0, 0.3642, 0.0, 0.2285, 0.0, 0.5562, 0.0, 0.7332, 0.0, 0.5, 0.0, 0.5, 0.0, 0.4143, 0.0, 0.4143, 0.0, 1.0, 0.0, 0.9143, 0.0, 0.9142, 0.0, 1.0, 0.0, 0.8302, 0.0, 0.7594, 0.0, 0.7594, 0.0, 0.8302, 0.0, 0.5, 0.0, 0.7594, 0.0, 0.8255, 0.0, 0.5, 0.0, 0.5, 0.0, 0.8097, 0.0, 0.8307, 0.0, 0.5, 0.0, 0.5, 0.0, 0.8091, 0.0, 0.7824, 0.0, 0.5, 0.0, 0.5, 0.0, 0.8236, 0.0, 0.8378, 0.0, 0.5, 0.0, 0.5, 0.0, 0.8307, 0.0, 0.7971, 0.0, 0.5, 0.0, 0.5, 0.0, 0.8255, 0.0, 0.8097, 0.0, 0.5, 0.0, 0.5, 0.0, 0.8758, 0.0, 0.8758, 0.0, 0.5, 0.0, 0.1122, 0.0, 0.1109, 0.0, 0.1109, 0.0, 0.1122, 0.0, 0.1668, 0.0, 0.3334, 0.0, 0.3334, 0.0, 0.1668, 0.0, 0.5, 0.0, 0.9143, 0.0, 0.9143, 0.0, 0.5, 0.0, 0.5, 0.0, 0.9143, 0.0, 0.9143, 0.0, 0.5, 0.0, 0.5, 0.0, 0.9143, 0.0, 0.9143, 0.0, 0.5, 0.0, 0.3195, 0.0, 0.3335, 0.0, 0.5, 0.0, 0.5, 0.0, 0.3061, 0.0, 0.3055, 0.0, 0.5, 0.0, 0.5, 0.0, 0.2901, 0.0, 0.3061, 0.0, 0.5, 0.0, 0.5, 0.0, 0.08022, 0.0, 0.1122, 0.0, 0.3061, 0.0, 0.2901, 0.0, 0.1122, 0.0, 0.1109, 0.0, 0.3055, 0.0, 0.3061, 0.0, 0.139, 0.0, 0.167, 0.0, 0.3335, 0.0, 0.3195, 0.0, 0.167, 0.0, 0.1668, 0.0, 0.3334, 0.0, 0.3335, 0.0, 0.3335, 0.0, 0.3334, 0.0, 0.5, 0.0, 0.5, 0.0, 0.5, 0.0, 0.8245, 0.0, 0.8302, 0.0, 0.5, 0.0, 0.5, 0.0, 0.8302, 0.0, 0.7594, 0.0, 0.5, 0.0, 0.5, 0.0, 0.8309, 0.0, 0.8245, 0.0, 0.5, 0.0, 0.5, 0.0, 0.8758, 0.0, 0.8373, 0.0, 0.5, 0.0, 0.1109, 0.0, 0.1122, 0.0, 0.1122, 0.0, 0.1109, 0.0, 0.167, 0.0, 0.167, 0.0, 0.167, 0.0, 0.167, 0.0, 0.167, 0.0, 0.167, 0.0, 0.167, 0.0, 0.167, 0.0, 0.08022, 0.0, 0.08022, 0.0, 0.08022, 0.0, 0.08022, 0.0, 0.1668, 0.0, 0.3334, 0.0, 0.3334, 0.0, 0.1668, 0.0, 0.139, 0.0, 0.1109, 0.0, 0.1109, 0.0, 0.139, 0.0, 0.5, 0.0, 0.8758, 0.0, 0.8758, 0.0, 0.5, 0.0, 0.8302, 0.0, 0.7594, 0.0, 0.7594, 0.0, 0.8302, 0.0, 0.8245, 0.0, 0.8302, 0.0, 0.8302, 0.0, 0.8245, 0.0, 0.7594, 0.0, 0.5, 0.0, 0.5, 0.0, 0.7594, 0.0, 0.3334, 0.0, 0.5, 0.0, 0.5, 0.0, 0.3334, 0.0, 0.8309, 0.0, 0.8245, 0.0, 0.8245, 0.0, 0.8309, 0.0, 0.167, 0.0, 0.1668, 0.0, 0.1668, 0.0, 0.167, 0.0, 0.8758, 0.0, 0.8373, 0.0, 0.8373, 0.0, 0.8758, 0.0, 0.5, 0.0, 0.2901, 0.0, 0.2901, 0.0, 0.5, 0.0, 0.2901, 0.0, 0.08022, 0.0, 0.08022, 0.0, 0.2901, 0.0, 0.1122, 0.0, 0.1122, 0.0, 0.1122, 0.0, 0.1122, 0.0, 0.1122, 0.0, 0.1109, 0.0, 0.1109, 0.0, 0.1122, 0.0, 0.08022, 0.0, 0.1122, 0.0, 0.1122, 0.0, 0.08022, 0.0, 0.08022, 0.0, 0.1122, 0.0, 0.1122, 0.0, 0.08022, 0.0, 0.1122, 0.0, 0.1122, 0.0, 0.1122, 0.0, 0.1122, 0.0, 0.139, 0.0, 0.1109, 0.0, 0.1109, 0.0, 0.139, 0.0, 0.139, 0.0, 0.167, 0.0, 0.167, 0.0, 0.139, 0.0, 0.1122, 0.0, 0.08022, 0.0, 0.08022, 0.0, 0.1122, 0.0, 0.08022, 0.0, 0.08022, 0.0, 0.08022, 0.0, 0.08022, 0.0, 0.08022, 0.0, 0.1122, 0.0, 0.1122, 0.0, 0.08022, 0.0, 0.08022, 0.0, 0.1122, 0.0, 0.1122, 0.0, 0.08022, 0.0, 0.08022, 0.0, 0.08022, 0.0, 0.08022, 0.0, 0.08022, 0.0, 0.1122, 0.0, 0.08022, 0.0, 0.08022, 0.0, 0.1122, 0.0, 0.139, 0.0, 0.167, 0.0, 0.167, 0.0, 0.139, 0.0, 0.139, 0.0, 0.1109, 0.0, 0.1109, 0.0, 0.139, 0.0, 0.08022, 0.0, 0.08022, 0.0, 0.08022, 0.0, 0.08022, 0.0, 0.167, 0.0, 0.167, 0.0, 0.167, 0.0, 0.167, 0.0, 0.167, 0.0, 0.167, 0.0, 0.167, 0.0, 0.167, 0.0, 0.1109, 0.0, 0.1122, 0.0, 0.1122, 0.0, 0.1109, 0.0, 0.1122, 0.0, 0.1109, 0.0, 0.1109, 0.0, 0.1122, 0.0, 0.1109, 0.0, 0.1122, 0.0, 0.1122, 0.0, 0.1109, 0.0, 0.1122, 0.0, 0.1122, 0.0, 0.1122, 0.0, 0.1122, 0.0, 0.139, 0.0, 0.167, 0.0, 0.167, 0.0, 0.139, 0.0, 0.1122, 0.0, 0.1122, 0.0, 0.1122, 0.0, 0.1122, 0.0, 0.167, 0.0, 0.167, 0.0, 0.167, 0.0, 0.167, 0.0, 0.1109, 0.0, 0.1122, 0.0, 0.1122, 0.0, 0.1109, 0.0, 0.139, 0.0, 0.167, 0.0, 0.167, 0.0, 0.139, 0.0, 0.167, 0.0, 0.167, 0.0, 0.167, 0.0, 0.167, 0.0, 0.167, 0.0, 0.167, 0.0, 0.167, 0.0, 0.167, 0.0, 0.139, 0.0, 0.167, 0.0, 0.167, 0.0, 0.139, 0.0, 0.1109, 0.0, 0.1122, 0.0, 0.1122, 0.0, 0.1109, 0.0, 0.167, 0.0, 0.167, 0.0, 0.167, 0.0, 0.167, 0.0, 0.139, 0.0, 0.1109, 0.0, 0.1109, 0.0, 0.139, 0.0, 0.1122, 0.0, 0.1122, 0.0, 0.1122, 0.0, 0.1122, 0.0, 0.1122, 0.0, 0.1109, 0.0, 0.1109, 0.0, 0.1122, 0.0, 0.1122, 0.0, 0.1122, 0.0, 0.1122, 0.0, 0.1122, 0.0, 0.139, 0.0, 0.1109, 0.0, 0.1109, 0.0, 0.139, 0.0, 0.167, 0.0, 0.167, 0.0, 0.167, 0.0, 0.167, 0.0, 0.167, 0.0, 0.167, 0.0, 0.167, 0.0, 0.167, 0.0, 0.1122, 0.0, 0.1109, 0.0, 0.1109, 0.0, 0.1122, 0.0, 0.1122, 0.0, 0.1109, 0.0, 0.1109, 0.0, 0.1122, 0.0, 0.167, 0.0, 0.167, 0.0, 0.167, 0.0, 0.167, 0.0, 0.167, 0.0, 0.167, 0.0, 0.167, 0.0, 0.167, 0.0, 0.139, 0.0, 0.1109, 0.0, 0.1109, 0.0, 0.139, 0.0, 0.139, 0.0, 0.1109, 0.0, 0.1109, 0.0, 0.139, 0.0, 0.139, 0.0, 0.167, 0.0, 0.167, 0.0, 0.139, 0.0, 0.139, 0.0, 0.167, 0.0, 0.167, 0.0, 0.139, 0.0, 0.139, 0.0, 0.139, 0.0, 0.139, 0.0, 0.139, 0.0, 0.1122, 0.0, 0.1122, 0.0, 0.1122, 0.0, 0.1122, 0.0, 0.139, 0.0, 0.167, 0.0, 0.167, 0.0, 0.139, 0.0, 0.1122, 0.0, 0.1122, 0.0, 0.1122, 0.0, 0.1122, 0.0, 0.1109, 0.0, 0.1122, 0.0, 0.1122, 0.0, 0.1109, 0.0, 0.1109, 0.0, 0.139, 0.0, 0.139, 0.0, 0.1109, 0.0, 0.1122, 0.0, 0.1122, 0.0, 0.1122, 0.0, 0.1122, 0.0, 0.1109, 0.0, 0.139, 0.0, 0.139, 0.0, 0.1109, 0.0, 0.167, 0.0, 0.139, 0.0, 0.139, 0.0, 0.167, 0.0, 0.167, 0.0, 0.139, 0.0, 0.139, 0.0, 0.167, 0.0, 0.167, 0.0, 0.139, 0.0, 0.139, 0.0, 0.167, 0.0, 0.1109, 0.0, 0.139, 0.0, 0.139, 0.0, 0.1109, 0.0, 0.1109, 0.0, 0.139, 0.0, 0.139, 0.0, 0.1109, 0.0, 0.1109, 0.0, 0.139, 0.0, 0.139, 0.0, 0.1109, 0.0, 0.167, 0.0, 0.139, 0.0, 0.139, 0.0, 0.167, 0.0, 0.1109, 0.0, 0.139, 0.0, 0.139, 0.0, 0.1109, 0.0, 0.1109, 0.0, 0.139, 0.0, 0.139, 0.0, 0.1109, 0.0, 0.167, 0.0, 0.139, 0.0, 0.139, 0.0, 0.167, 0.0, 0.8373, 0.0, 0.8309, 0.0, 0.8309, 0.0, 0.8373, 0.0, 0.167, 0.0, 0.139, 0.0, 0.139, 0.0, 0.167, 0.0, 0.5, 0.0, 0.8373, 0.0, 0.8309, 0.0, 0.5, 0.0, 0.1109, 0.0, 0.139, 0.0, 0.3195, 0.0, 0.3055, 0.0, 0.3055, 0.0, 0.3195, 0.0, 0.5, 0.0, 0.5, 0.0, 0.8373, 0.0, 0.8309, 0.0, 0.8309, 0.0, 0.8373, 0.0, 0.0, 0.0, 0.0, 0.0, 0.0, 0.0, 0.0, 0.0, 1.0, 0.0, 1.0, 0.0, 1.0, 0.0, 1.0, 0.0, 0.8917, 0.0, 0.8994, 0.0, 1.0, 0.0, 1.0, 0.0, 0.0, 0.0, 0.167, 0.0, 0.139, 0.0, 0.0, 0.0, 1.0, 0.0, 1.0, 0.0, 1.0, 0.0, 1.0, 0.0, 0.0, 0.0, 0.0, 0.0, 0.0, 0.0, 0.0, 0.0, 0.8373, 0.0, 0.9071, 0.0, 0.8994, 0.0, 0.8309, 0.0, 0.139, 0.0, 0.1109, 0.0, 0.1109, 0.0, 0.139, 0.0, 0.1122, 0.0, 0.1109, 0.0, 0.1109, 0.0, 0.1122, 0.0, 0.139, 0.0, 0.139, 0.0, 0.139, 0.0, 0.139, 0.0, 0.1122, 0.0, 0.1122, 0.0, 0.1122, 0.0, 0.1122, 0.0, 0.1122, 0.0, 0.1122, 0.0, 0.1122, 0.0, 0.1122, 0.0, 0.1109, 0.0, 0.1122, 0.0, 0.1122, 0.0, 0.1109, 0.0, 0.1122, 0.0, 0.1109, 0.0, 0.1109, 0.0, 0.1122, 0.0, 0.139, 0.0, 0.139, 0.0, 0.139, 0.0, 0.139, 0.0, 0.139, 0.0, 0.139, 0.0, 0.139, 0.0, 0.139, 0.0, 0.1122, 0.0, 0.1122, 0.0, 0.1122, 0.0, 0.1122, 0.0, 0.1109, 0.0, 0.139, 0.0, 0.139, 0.0, 0.1109, 0.0, 0.139, 0.0, 0.139, 0.0, 0.139, 0.0, 0.139, 0.0, 0.1109, 0.0, 0.1122, 0.0, 0.1122, 0.0, 0.1109, 0.0, 0.1122, 0.0, 0.1122, 0.0, 0.1122, 0.0, 0.1122, 0.0, 0.139, 0.0, 0.139, 0.0, 0.139, 0.0, 0.139, 0.0, 0.1109, 0.0, 0.139, 0.0, 0.139, 0.0, 0.1109, 0.0, 0.1109, 0.0, 0.139, 0.0, 0.139, 0.0, 0.1109, 0.0, 0.139, 0.0, 0.139, 0.0, 0.139, 0.0, 0.139, 0.0, 0.1122, 0.0, 0.1122, 0.0, 0.1122, 0.0, 0.1122, 0.0, 0.1109, 0.0, 0.1122, 0.0, 0.1122, 0.0, 0.1109, 0.0, 0.1122, 0.0, 0.1109, 0.0, 0.1109, 0.0, 0.1122, 0.0, 0.139, 0.0, 0.1109, 0.0, 0.1109, 0.0, 0.139, 0.0, 0.1109, 0.0, 0.1122, 0.0, 0.1122, 0.0, 0.1109, 0.0, 0.1122, 0.0, 0.1122, 0.0, 0.1122, 0.0, 0.1122, 0.0, 0.1109, 0.0, 0.1122, 0.0, 0.1122, 0.0, 0.1109, 0.0, 0.139, 0.0, 0.1109, 0.0, 0.1109, 0.0, 0.139, 0.0, 0.1122, 0.0, 0.1109, 0.0, 0.1109, 0.0, 0.1122, 0.0, 0.139, 0.0, 0.139, 0.0, 0.139, 0.0, 0.139, 0.0, 0.1122, 0.0, 0.1122, 0.0, 0.1122, 0.0, 0.1122, 0.0, 0.139, 0.0, 0.139, 0.0, 0.139, 0.0, 0.139, 0.0, 0.1122, 0.0, 0.1109, 0.0, 0.1109, 0.0, 0.1122, 0.0, 0.139, 0.0, 0.1109, 0.0, 0.1109, 0.0, 0.139, 0.0, 0.139, 0.0, 0.1109, 0.0, 0.1109, 0.0, 0.139, 0.0, 0.1122, 0.0, 0.1109, 0.0, 0.1109, 0.0, 0.1122, 0.0, 0.139, 0.0, 0.139, 0.0, 0.139, 0.0, 0.139, 0.0, 0.1122, 0.0, 0.1122, 0.0, 0.1122, 0.0, 0.1122, 0.0, 0.1122, 0.0, 0.1122, 0.0, 0.1122, 0.0, 0.1122, 0.0, 0.139, 0.0, 0.139, 0.0, 0.139, 0.0, 0.139, 0.0, 0.1109, 0.0, 0.139, 0.0, 0.139, 0.0, 0.1109, 0.0, 0.1122, 0.0, 0.1122, 0.0, 0.1122, 0.0, 0.1122, 0.0, 0.1122, 0.0, 0.1109, 0.0, 0.1109, 0.0, 0.1122, 0.0, 0.1122, 0.0, 0.1109, 0.0, 0.1109, 0.0, 0.1122, 0.0, 0.1109, 0.0, 0.139, 0.0, 0.139, 0.0, 0.1109, 0.0, 0.1109, 0.0, 0.139, 0.0, 0.139, 0.0, 0.1109, 0.0, 0.1109, 0.0, 0.1122, 0.0, 0.1122, 0.0, 0.1109, 0.0, 0.1122, 0.0, 0.1122, 0.0, 0.1122, 0.0, 0.1122, 0.0, 0.139, 0.0, 0.139, 0.0, 0.139, 0.0, 0.139, 0.0, 0.1109, 0.0, 0.139, 0.0, 0.139, 0.0, 0.1109])
me_plane.use_remesh_fix_poles = True
me_plane.use_remesh_preserve_attributes = False
me_plane.use_mirror_vertex_groups = False
me_plane.update()

# ---- objects
ob_light = bpy.data.objects.new('Light', light_light)
ob_camera = bpy.data.objects.new('Camera', cam_camera)
ob_empty = bpy.data.objects.new('Empty', None)
ob_plane = bpy.data.objects.new('Plane', me_plane)

# ---- transforms, parenting, visibility, modifiers, constraints
ob_light.location = (4.076, 1.005, 5.904)
ob_light.rotation_euler = (0.6503, 0.05522, 1.866)
ob_light.lock_rotations_4d = False
ob_light.empty_display_type = 'ARROWS'
ob_light.color = (0.0, 0.0, 0.0, 0.0)
ob_light.lineart.crease_threshold = 0.0
ob_camera.location = (7.359, -6.926, 4.958)
ob_camera.rotation_euler = (1.109, 0.0, 0.8149)
ob_camera.lock_rotations_4d = False
ob_camera.empty_display_type = 'ARROWS'
ob_camera.color = (0.0, 0.0, 0.0, 0.0)
ob_camera.display_type = 'WIRE'
ob_camera.lineart.crease_threshold = 0.0
ob_empty.location = (0.0, 0.0, 0.0)
ob_empty.rotation_euler = (1.571, 0.0, 1.571)
ob_empty.scale = (5.0, 5.0, 5.0)
ob_empty.empty_display_type = 'IMAGE'
ob_empty.empty_display_size = 5.0
ob_empty.lineart.crease_threshold = 0.0
ob_plane.location = (0.0, 0.0, 0.0)
ob_plane.rotation_euler = (1.571, 0.0, 1.571)
ob_plane.lineart.crease_threshold = 0.0
_m = ob_plane.modifiers.new('Mirror', 'MIRROR')
_m.use_axis = (False, False, True)
_m.use_clip = True
_m.use_mirror_vertex_groups = False

# ---- collection membership
col_collection.objects.link(ob_light)
col_collection.objects.link(ob_camera)
col_collection.objects.link(ob_empty)
col_collection.objects.link(ob_plane)

# ---- scene / render settings (as saved in the file)
scene.camera = ob_camera
scene.frame_start = 1; scene.frame_end = 250; scene.frame_set(1)
scene.render.engine = 'BLENDER_EEVEE_NEXT'
scene.cycles.use_denoising = False
scene.cycles.samples = 128
scene.cycles.sampling_pattern = 'TABULATED_SOBOL'
scene.cycles.use_adaptive_sampling = False
scene.cycles.use_light_tree = False
scene.view_settings.view_transform = 'Filmic'
bpy.context.view_layer.update()
